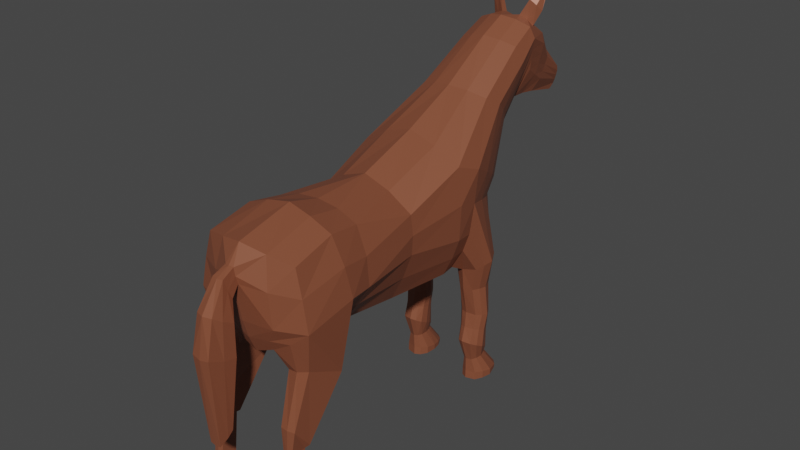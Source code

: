 # Source: Horse.blend  (saved by Blender 3.6.11; exported with 4.5.12 LTS)
import bpy
from mathutils import Matrix  # noqa: F401  (used for matrix-valued properties, if any)

bpy.ops.wm.read_factory_settings(use_empty=True)
scene = bpy.context.scene
scene.name = 'Scene'

# ---- materials (node trees are filled in below, after node groups)
mat_horse = bpy.data.materials.new('Horse')

# ---- material node trees
mat_horse.use_nodes = True; mat_horse.node_tree.nodes.clear()
_N = mat_horse.node_tree.nodes; _L = mat_horse.node_tree.links
n0 = _N.new('ShaderNodeBsdfPrincipled'); n0.name = 'Principled BSDF'; n0.location = (10, 300)
n0.distribution = 'GGX'
n0.subsurface_method = 'RANDOM_WALK_SKIN'
n0.inputs[0].default_value = (0.2664, 0.08517, 0.0439, 1.0)
n0.inputs[1].default_value = 0.2
n0.inputs[2].default_value = 0.4474
n0.inputs[3].default_value = 1.45
n0.inputs[27].default_value = (0.0, 0.0, 0.0, 1.0)
n0.inputs[28].default_value = 1.0
n1 = _N.new('ShaderNodeOutputMaterial'); n1.name = 'Material Output'; n1.location = (300, 300)
_L.new(n0.outputs[0], n1.inputs[0])
n1.is_active_output = True

# ---- world
world_world = bpy.data.worlds.new('World'); scene.world = world_world
world_world.use_nodes = True; world_world.node_tree.nodes.clear()
_N = world_world.node_tree.nodes; _L = world_world.node_tree.links
n0 = _N.new('ShaderNodeOutputWorld'); n0.name = 'World Output'; n0.location = (300, 300)
n1 = _N.new('ShaderNodeBackground'); n1.name = 'Background'; n1.location = (10, 300)
n1.inputs[0].default_value = (0.05088, 0.05088, 0.05088, 1.0)
_L.new(n1.outputs[0], n0.inputs[0])
n0.is_active_output = True
world_world.color = (0.05088, 0.05088, 0.05088)
world_world.use_sun_shadow = False
world_world.sun_shadow_jitter_overblur = 0.0

# ---- meshes
me_horse = bpy.data.meshes.new('Horse')
me_horse.from_pydata([(-0.2562, -0.256, 1.403), (-0.4078, -0.2584, 2.305), (-0.3393, 0.9362, 1.321), (-0.5, 0.9007, 2.404), (0.2562, -0.256, 1.403), (0.4078, -0.2584, 2.305), (0.0, -0.5581, 2.482), (0.1958, -0.498, 1.451), (-0.2253, 0.3667, 1.296), (-0.4631, 0.3279, 2.177), (0.2253, 0.3667, 1.296), (0.4631, 0.3279, 2.177), (-0.1586, 1.53, 1.372), (-0.2704, 1.749, 1.967), (0.0, -0.5014, 1.348), (0.5778, -0.4984, 1.821), (-0.3353, 1.494, 2.795), (0.3353, 1.494, 2.795), (-0.1813, 2.003, 2.411), (0.1813, 2.003, 2.411), (0.5, 0.9007, 2.404), (0.3393, 0.9362, 1.321), (0.2704, 1.749, 1.967), (0.1586, 1.53, 1.372), (-0.526, -0.2546, 1.793), (-0.5118, 0.9197, 1.717), (0.5118, 0.9197, 1.717), (0.526, -0.2546, 1.793), (0.4581, 0.3466, 1.8), (-0.4581, 0.3466, 1.8), (-0.2076, 1.651, 1.656), (0.2076, 1.651, 1.656), (-0.4381, -0.5675, 2.351), (-0.5778, -0.4984, 1.821), (0.0, 0.9362, 1.204), (0.0, 0.8767, 2.624), (0.0, -0.2586, 1.297), (0.0, -0.2496, 2.397), (0.0, 0.302, 2.418), (0.0, 0.3667, 1.203), (0.0, 1.545, 1.346), (0.0, 1.796, 1.933), (0.0, 1.398, 2.87), (0.0, 2.048, 2.379), (0.0, 1.697, 1.608), (0.0006997, -1.2, 2.207), (-0.1958, -0.498, 1.451), (0.4386, -0.5676, 2.351), (0.0, -1.108, 1.689), (0.4562, -0.9717, 2.252), (0.0, -0.9922, 1.364), (-0.5778, -0.9876, 1.729), (0.5778, -0.9876, 1.729), (-0.4553, -0.9711, 2.252), (-0.1958, -0.9894, 1.449), (0.1958, -0.9894, 1.449), (-0.2816, -0.9244, 1.276), (-0.2847, -0.5968, 1.095), (-0.5316, -0.6008, 1.196), (-0.4999, -0.9257, 1.343), (-0.332, -1.087, 0.8436), (-0.3119, -0.9385, 0.6163), (-0.4737, -0.9259, 0.6464), (-0.4729, -1.082, 0.846), (-0.3489, -1.092, 0.6092), (-0.3443, -0.947, 0.6006), (-0.4408, -0.9489, 0.6139), (-0.4404, -1.093, 0.6151), (-0.3659, -1.124, 0.1814), (-0.3613, -0.9789, 0.1713), (-0.4578, -0.9807, 0.1804), (-0.4574, -1.125, 0.1843), (-0.3408, -1.113, -0.0001886), (-0.3327, -0.8994, -8.106e-06), (-0.5003, -0.9033, 0.0004082), (-0.4996, -1.114, -0.0001886), (-0.09531, 2.303, 3.302), (0.2631, 2.227, 3.239), (0.0, 2.507, 2.521), (0.2329, 2.306, 2.815), (-0.2059, 2.358, 3.204), (-0.2329, 2.306, 2.815), (-0.1519, 2.193, 2.571), (0.0, 2.233, 2.545), (0.1519, 2.193, 2.571), (-0.2809, 1.987, 3.119), (0.0, 1.893, 3.193), (0.2809, 1.987, 3.119), (-0.06876, 2.924, 2.421), (-0.06201, 2.995, 2.459), (0.0, 3.028, 2.67), (0.1147, 2.966, 2.653), (0.0, 3.005, 2.442), (0.06201, 2.995, 2.459), (-0.1147, 2.966, 2.653), (0.0, 2.935, 2.402), (0.06876, 2.924, 2.421), (-0.1342, 2.506, 2.533), (-0.1693, 2.585, 2.64), (-0.1241, 2.737, 2.876), (0.1241, 2.737, 2.876), (0.0, 2.74, 2.95), (0.1342, 2.506, 2.533), (0.1693, 2.585, 2.64), (0.0, 2.371, 2.545), (-0.2025, 2.446, 2.727), (-0.08823, 2.366, 3.286), (0.2025, 2.446, 2.727), (-0.1356, 2.35, 2.557), (-0.176, 2.409, 3.203), (0.2066, 2.522, 3.106), (0.1356, 2.35, 2.557), (-0.2631, 2.227, 3.239), (0.0, 2.147, 3.319), (0.0, 2.472, 3.204), (-0.2066, 2.522, 3.106), (-0.2602, 2.411, 3.343), (-0.1681, 2.342, 3.445), (-0.2432, 2.468, 3.549), (-0.2678, 2.479, 3.526), (-0.4719, 1.355, 2.199), (-0.2491, 1.281, 1.245), (0.2491, 1.281, 1.245), (0.4719, 1.355, 2.199), (-0.3258, 1.773, 2.608), (0.3258, 1.773, 2.608), (0.4018, 1.302, 1.673), (0.0, 1.252, 1.243), (-0.278, 2.27, 3.025), (0.2787, 2.274, 3.026), (0.286, 2.093, 2.83), (-0.286, 2.093, 2.83), (-0.09591, 2.987, 2.555), (0.09591, 2.987, 2.555), (0.0, 3.036, 2.554), (0.1634, 2.666, 2.758), (-0.1634, 2.666, 2.758), (-0.2253, 2.494, 2.914), (0.2278, 2.494, 2.914), (-0.5005, -0.2527, 2.057), (0.5436, -0.5418, 2.098), (-0.5383, 0.9065, 2.061), (0.5383, 0.9065, 2.061), (0.5005, -0.2527, 2.057), (0.4783, 0.3357, 1.988), (-0.4783, 0.3357, 1.988), (-0.2396, 1.7, 1.81), (0.2396, 1.7, 1.81), (-0.5377, -0.5402, 2.097), (0.0, 1.745, 1.769), (0.5275, -0.985, 2.009), (-0.5204, -0.9799, 2.008), (0.4439, 1.33, 1.935), (-0.4439, 1.33, 1.935), (-0.4356, 0.9282, 1.512), (0.4356, 0.9282, 1.512), (0.4012, -0.2552, 1.591), (0.3562, 0.3544, 1.54), (-0.3562, 0.3544, 1.54), (-0.1864, 1.573, 1.495), (0.1864, 1.573, 1.495), (-0.4012, -0.2552, 1.591), (-0.4078, -0.4907, 1.614), (0.3986, -0.4967, 1.625), (0.0, 1.623, 1.475), (0.0, -1.06, 1.52), (-0.3949, -1.004, 1.579), (0.3921, -0.9929, 1.583), (-0.4122, -0.579, 1.137), (-0.3919, -0.9476, 1.306), (-0.3945, -0.9158, 0.6152), (-0.4028, -1.096, 0.8461), (-0.3933, -0.9401, 0.6029), (-0.3946, -1.101, 0.6118), (-0.4094, -0.9689, 0.1793), (-0.4116, -1.133, 0.1835), (-0.4168, -0.8903, -0.00661), (-0.4201, -1.123, -0.00933), (0.34, 1.28, 1.483), (-0.2344, 1.556, 1.302), (-0.3082, 1.096, 1.313), (0.5371, 1.138, 2.318), (0.3749, 1.644, 2.714), (0.3015, 2.258, 3.136), (0.3324, 2.039, 2.975), (0.1101, 2.98, 2.604), (0.1593, 2.708, 2.818), (0.2378, 2.519, 3.011), (-0.5371, 1.138, 2.318), (0.3082, 1.096, 1.313), (-0.3749, 1.644, 2.714), (0.4757, 1.115, 1.691), (-0.4757, 1.115, 1.691), (0.0, 1.095, 1.217), (-0.3007, 2.253, 3.135), (-0.3324, 2.039, 2.975), (-0.1101, 2.98, 2.604), (0.0, 3.042, 2.613), (-0.1592, 2.708, 2.818), (-0.2338, 2.518, 3.01), (-0.5141, 1.123, 1.996), (0.5141, 1.123, 1.996), (-0.4048, 1.123, 1.499), (0.4048, 1.123, 1.499), (-0.3845, 1.558, 2.081), (0.1792, 1.41, 1.25), (-0.2624, 1.892, 2.507), (0.314, 1.481, 1.66), (-0.3157, 1.587, 1.331), (0.0, 1.406, 1.296), (-0.2562, 2.288, 2.92), (-0.2262, 2.145, 2.698), (-0.08047, 2.992, 2.507), (0.0, 3.024, 2.497), (-0.1673, 2.626, 2.699), (-0.2152, 2.47, 2.821), (-0.1792, 1.41, 1.25), (0.3845, 1.558, 2.081), (0.2624, 1.892, 2.507), (0.2566, 2.29, 2.92), (0.2262, 2.145, 2.698), (0.08047, 2.992, 2.507), (0.1673, 2.626, 2.699), (0.2165, 2.47, 2.821), (0.3538, 1.521, 1.869), (-0.3538, 1.521, 1.869), (0.2633, 1.445, 1.486), (-0.3953, 1.565, 1.34), (-0.1837, 1.507, 1.273), (-0.1602, 1.441, 1.248), (-0.1728, 1.348, 1.227), (-0.5006, 1.325, 1.297), (-0.5329, 1.397, 1.325), (-0.4718, 1.511, 1.341), (-0.2336, 1.289, 1.214), (-0.3108, 1.254, 1.224), (-0.45, 1.269, 1.261), (-0.4474, 1.433, 1.012), (-0.4096, 1.529, 1.007), (-0.36, 1.574, 1.005), (-0.3084, 1.588, 1.007), (-0.2556, 1.553, 1.007), (-0.2215, 1.499, 1.008), (-0.3026, 1.286, 1.008), (-0.2499, 1.309, 1.005), (-0.2135, 1.358, 1.01), (-0.2056, 1.436, 1.009), (-0.3904, 1.306, 1.011), (-0.4281, 1.363, 1.014), (-0.4639, 1.456, 0.716), (-0.4225, 1.531, 0.7067), (-0.3684, 1.566, 0.702), (-0.3122, 1.576, 0.7001), (-0.2545, 1.549, 0.7027), (-0.2173, 1.507, 0.7071), (-0.3057, 1.34, 0.7277), (-0.248, 1.357, 0.725), (-0.2085, 1.397, 0.72), (-0.1999, 1.458, 0.7128), (-0.4017, 1.356, 0.7269), (-0.4428, 1.401, 0.7222), (-0.4068, 1.457, 0.2281), (-0.3833, 1.532, 0.2321), (-0.3526, 1.567, 0.2336), (-0.3207, 1.578, 0.2336), (-0.288, 1.55, 0.2313), (-0.2669, 1.509, 0.2284), (-0.317, 1.342, 0.2194), (-0.2843, 1.359, 0.2198), (-0.2619, 1.398, 0.2217), (-0.257, 1.459, 0.2252), (-0.3715, 1.357, 0.2214), (-0.3948, 1.402, 0.2245), (-0.235, 1.48, 0.3332), (-0.2683, 1.546, 0.2929), (-0.4488, 1.416, 0.3728), (-0.4305, 1.349, 0.4068), (-0.2198, 1.416, 0.3682), (-0.3115, 1.275, 0.4419), (-0.2615, 1.296, 0.4305), (-0.3949, 1.295, 0.4337), (-0.412, 1.517, 0.3137), (-0.2272, 1.343, 0.4058), (-0.3175, 1.586, 0.2729), (-0.3647, 1.571, 0.2809), (-0.4653, 1.54, 0.05559), (-0.4258, 1.665, 0.03664), (-0.3741, 1.724, 0.02731), (-0.3205, 1.741, 0.02398), (-0.2654, 1.695, 0.03014), (-0.2299, 1.626, 0.03992), (-0.3143, 1.347, 0.08204), (-0.2593, 1.377, 0.077), (-0.2215, 1.442, 0.06692), (-0.2133, 1.542, 0.05197), (-0.406, 1.374, 0.07933), (-0.4452, 1.448, 0.06889), (-0.4655, 1.537, 4.506e-05), (-0.426, 1.662, 4.506e-05), (-0.3744, 1.721, 4.506e-05), (-0.3207, 1.739, 4.506e-05), (-0.2656, 1.692, 4.506e-05), (-0.2301, 1.623, 4.506e-05), (-0.3145, 1.345, 4.506e-05), (-0.2595, 1.374, 4.506e-05), (-0.2217, 1.439, 4.506e-05), (-0.2135, 1.54, 4.506e-05), (-0.4062, 1.371, 4.506e-05), (-0.4454, 1.445, 4.506e-05), (-0.2657, 1.54, 0.5007), (-0.4286, 1.38, 0.5627), (-0.2596, 1.335, 0.575), (-0.3929, 1.334, 0.5774), (-0.2253, 1.375, 0.5612), (-0.3634, 1.56, 0.4947), (-0.2329, 1.49, 0.5215), (-0.4468, 1.436, 0.544), (-0.2178, 1.437, 0.5403), (-0.3096, 1.317, 0.5815), (-0.4105, 1.518, 0.5122), (-0.3154, 1.571, 0.4902), (-0.1755, 0.9363, 1.246), (0.2632, 0.8767, 2.543), (0.1324, -0.2594, 1.339), (-0.2077, -0.2491, 2.373), (0.2463, 0.3104, 2.329), (-0.1167, 0.3658, 1.24), (-0.07891, 1.535, 1.36), (0.1378, 1.784, 1.945), (0.1734, 1.438, 2.848), (0.09314, 2.032, 2.39), (0.2268, -0.5703, 2.436), (-0.2268, -0.5704, 2.436), (-0.09954, -0.5013, 1.397), (0.1015, -0.5008, 1.393), (0.1062, 1.681, 1.628), (0.1755, 0.9363, 1.246), (-0.2632, 0.8767, 2.543), (-0.1324, -0.2593, 1.339), (0.2076, -0.249, 2.373), (-0.2463, 0.3104, 2.329), (0.1167, 0.3658, 1.24), (0.08013, 1.541, 1.356), (-0.1378, 1.784, 1.945), (-0.1734, 1.438, 2.848), (-0.09314, 2.032, 2.39), (-0.1044, 1.676, 1.631), (0.04485, -1.194, 2.202), (-0.0578, -1.174, 2.058), (0.06021, -1.173, 2.056), (-0.04274, -1.194, 2.202), (-0.09873, -0.9907, 1.404), (0.09994, -0.9939, 1.401), (0.1356, 2.187, 3.291), (-0.1364, 2.186, 3.293), (0.1462, 1.933, 3.169), (-0.1462, 1.933, 3.169), (-0.07795, 2.217, 2.552), (0.07795, 2.217, 2.552), (0.06063, 3.002, 2.665), (0.03186, 3.002, 2.449), (-0.06063, 3.002, 2.665), (-0.03186, 3.002, 2.449), (-0.03527, 2.93, 2.409), (0.03527, 2.93, 2.409), (-0.06442, 2.743, 2.917), (0.06768, 2.506, 2.521), (-0.06768, 2.506, 2.521), (0.06439, 2.743, 2.917), (0.1054, 2.502, 3.162), (-0.06838, 2.361, 2.545), (0.06838, 2.361, 2.545), (-0.1058, 2.504, 3.164), (-0.1572, 2.333, 3.262), (-0.132, 2.394, 3.247), (-0.2285, 2.363, 3.398), (-0.2565, 2.474, 3.539), (-0.05103, 3.017, 2.554), (0.05103, 3.017, 2.554), (0.1244, 1.268, 1.234), (-0.1237, 1.273, 1.259), (0.2831, -1.099, 2.028), (-0.05279, -1.19, 2.128), (-0.1218, 1.731, 1.787), (0.1221, 1.732, 1.786), (0.1993, -1.036, 1.545), (-0.1985, -1.036, 1.549), (-0.09281, 1.597, 1.485), (0.09534, 1.605, 1.481), (-0.1579, 1.095, 1.252), (0.1586, 1.096, 1.25), (0.05898, 3.018, 2.609), (-0.05898, 3.018, 2.609), (-0.04221, 3.013, 2.501), (0.04221, 3.013, 2.501), (0.08866, 1.411, 1.27), (-0.09373, 1.403, 1.289), (0.2313, -1.039, 2.306), (0.0, -1.087, 2.357), (0.2973, -1.074, 1.694), (0.002095, -1.178, 2.052), (-0.2973, -1.078, 1.704), (-0.2309, -1.039, 2.307), (-0.2793, -1.096, 2.028), (0.05606, -1.192, 2.128), (0.00163, -1.25, 1.964), (0.0, -1.321, 2.15), (0.06642, -1.285, 2.051), (-0.06418, -1.283, 2.052), (0.05431, -1.312, 2.15), (0.06988, -1.244, 1.97), (-0.06875, -1.246, 1.972), (-0.05343, -1.312, 2.15), (0.0008386, -1.284, 1.781), (-0.001772, -1.489, 1.906), (0.1046, -1.389, 1.849), (-0.1045, -1.387, 1.852), (0.07773, -1.465, 1.905), (0.1101, -1.282, 1.798), (-0.1118, -1.286, 1.798), (-0.07977, -1.465, 1.904), (-0.0004011, -1.283, 1.48), (-0.002933, -1.549, 1.558), (0.1002, -1.404, 1.51), (-0.1026, -1.403, 1.514), (0.08138, -1.538, 1.571), (0.1056, -1.284, 1.497), (-0.1097, -1.288, 1.495), (-0.08588, -1.538, 1.571), (-0.006454, -1.401, 0.7737), (-0.004192, -1.338, 0.835), (-0.005643, -1.472, 0.7301), (0.05346, -1.398, 0.7846), (-0.06275, -1.398, 0.7868), (0.04268, -1.472, 0.7411), (0.05654, -1.344, 0.841), (-0.06682, -1.345, 0.8384), (-0.05319, -1.472, 0.7408)], [], [(145, 9, 3, 141), (225, 204, 13, 146), (144, 11, 5, 143), (323, 4, 7, 334), (341, 10, 4, 323), (340, 9, 1, 324), (337, 3, 9, 340), (336, 21, 10, 341), (142, 20, 11, 144), (139, 1, 9, 145), (384, 328, 22, 147), (161, 0, 46, 162), (396, 216, 12, 327), (188, 3, 16, 190), (97, 98, 89, 88), (343, 13, 18, 345), (322, 20, 17, 329), (217, 22, 19, 218), (140, 47, 49, 150), (224, 207, 31, 147), (338, 36, 14, 333), (162, 46, 57, 168), (333, 14, 50, 351), (324, 1, 32, 332), (148, 33, 51, 151), (388, 335, 31, 160), (161, 24, 29, 158), (155, 26, 28, 157), (139, 24, 33, 148), (157, 28, 27, 156), (146, 30, 208, 227), (158, 29, 25, 154), (339, 37, 6, 331), (387, 346, 44, 164), (337, 35, 42, 344), (328, 41, 43, 330), (368, 100, 91, 359), (395, 209, 40, 342), (383, 343, 41, 149), (321, 34, 39, 326), (322, 35, 38, 325), (325, 38, 37, 339), (326, 39, 36, 338), (143, 5, 47, 140), (203, 155, 21, 189), (156, 27, 15, 163), (386, 401, 51, 166), (385, 399, 48, 165), (403, 402, 53, 151), (400, 349, 410, 405), (331, 6, 398, 397), (163, 15, 52, 167), (334, 7, 55, 352), (332, 32, 53, 402), (168, 57, 61, 170), (51, 33, 58, 59), (46, 54, 56, 57), (166, 51, 59, 169), (170, 61, 65, 172), (57, 56, 60, 61), (169, 59, 63, 171), (59, 58, 62, 63), (172, 65, 69, 174), (61, 60, 64, 65), (171, 63, 67, 173), (63, 62, 66, 67), (175, 71, 75, 177), (65, 64, 68, 69), (173, 67, 71, 175), (67, 66, 70, 71), (176, 73, 72, 177), (71, 70, 74, 75), (174, 69, 73, 176), (69, 68, 72, 73), (367, 97, 88, 363), (198, 99, 94, 196), (195, 85, 112, 194), (356, 86, 113, 354), (355, 87, 77, 353), (220, 84, 79, 219), (218, 19, 84, 220), (329, 17, 87, 355), (344, 42, 86, 356), (190, 16, 85, 195), (345, 18, 82, 357), (330, 43, 83, 358), (364, 95, 92, 360), (363, 88, 89, 362), (394, 221, 93, 360), (393, 213, 92, 362), (103, 102, 96, 93), (222, 103, 93, 221), (366, 78, 95, 364), (365, 101, 90, 361), (372, 114, 101, 365), (371, 104, 78, 366), (223, 107, 103, 222), (107, 111, 102, 103), (199, 115, 99, 198), (370, 108, 97, 367), (369, 110, 100, 368), (108, 105, 98, 97), (82, 81, 105, 108), (353, 77, 110, 369), (357, 82, 108, 370), (194, 112, 115, 199), (79, 84, 111, 107), (219, 79, 107, 223), (358, 83, 104, 371), (374, 109, 119, 376), (373, 80, 112, 354), (106, 76, 113, 114), (80, 109, 115, 112), (374, 106, 114, 372), (375, 117, 118, 376), (76, 106, 118, 117), (109, 80, 116, 119), (373, 76, 117, 375), (183, 129, 138, 187), (210, 128, 137, 215), (215, 137, 136, 214), (187, 138, 135, 186), (186, 135, 133, 185), (392, 197, 134, 377), (391, 185, 133, 378), (206, 124, 131, 211), (182, 125, 130, 184), (184, 130, 129, 183), (211, 131, 128, 210), (214, 136, 132, 212), (226, 178, 122, 205), (390, 193, 127, 379), (201, 191, 126, 152), (181, 123, 125, 182), (204, 120, 124, 206), (389, 180, 121, 380), (200, 188, 120, 153), (181, 201, 152, 123), (45, 350, 412, 406), (401, 403, 151, 51), (27, 143, 140, 15), (346, 383, 149, 44), (1, 139, 148, 32), (32, 148, 151, 53), (217, 224, 147, 22), (15, 140, 150, 52), (335, 384, 147, 31), (24, 139, 145, 29), (26, 142, 144, 28), (28, 144, 143, 27), (159, 12, 228, 179), (29, 145, 141, 25), (231, 232, 237, 248), (207, 126, 178, 226), (70, 174, 176, 74), (74, 176, 177, 75), (64, 173, 175, 68), (68, 175, 177, 72), (60, 171, 173, 64), (66, 172, 174, 70), (56, 169, 171, 60), (62, 170, 172, 66), (54, 166, 169, 56), (58, 168, 170, 62), (7, 163, 167, 55), (352, 385, 165, 50), (351, 386, 166, 54), (4, 156, 163, 7), (191, 26, 155, 203), (327, 387, 164, 40), (8, 158, 154, 2), (225, 146, 227, 233), (10, 157, 156, 4), (21, 155, 157, 10), (0, 161, 158, 8), (342, 388, 160, 23), (33, 162, 168, 58), (24, 161, 162, 33), (126, 191, 203, 178), (2, 154, 202, 180), (20, 142, 201, 181), (25, 141, 200, 192), (141, 3, 188, 200), (321, 2, 180, 389), (20, 181, 182, 17), (142, 26, 191, 201), (154, 25, 192, 202), (336, 34, 193, 390), (87, 184, 183, 77), (17, 182, 184, 87), (359, 91, 185, 391), (361, 90, 197, 392), (100, 186, 185, 91), (110, 187, 186, 100), (77, 183, 187, 110), (128, 194, 199, 137), (137, 199, 198, 136), (124, 190, 195, 131), (131, 195, 194, 128), (136, 198, 196, 132), (178, 203, 189, 122), (120, 188, 190, 124), (202, 192, 236, 235), (31, 207, 226, 160), (123, 152, 224, 217), (13, 204, 206, 18), (160, 226, 205, 23), (98, 214, 212, 89), (82, 211, 210, 81), (18, 206, 211, 82), (105, 215, 214, 98), (81, 210, 215, 105), (129, 219, 223, 138), (138, 223, 222, 135), (135, 222, 221, 133), (377, 134, 213, 393), (378, 133, 221, 394), (125, 218, 220, 130), (130, 220, 219, 129), (379, 127, 209, 395), (152, 126, 207, 224), (123, 217, 218, 125), (380, 121, 216, 396), (153, 120, 204, 225), (12, 216, 229, 228), (30, 159, 179, 208), (216, 121, 230, 229), (180, 202, 235, 234), (200, 153, 232, 231), (192, 200, 231, 236), (153, 225, 233, 232), (121, 180, 234, 230), (241, 242, 254, 253), (232, 233, 238, 237), (179, 228, 242, 241), (228, 229, 246, 242), (235, 236, 247, 243), (236, 231, 248, 247), (230, 234, 244, 245), (229, 230, 245, 246), (208, 179, 241, 240), (233, 227, 239, 238), (234, 235, 243, 244), (227, 208, 240, 239), (274, 273, 266, 265), (248, 237, 249, 260), (242, 246, 258, 254), (244, 243, 255, 256), (247, 248, 260, 259), (237, 238, 250, 249), (243, 247, 259, 255), (245, 244, 256, 257), (246, 245, 257, 258), (239, 240, 252, 251), (238, 239, 251, 250), (240, 241, 253, 252), (264, 265, 289, 288), (276, 275, 261, 272), (273, 277, 270, 266), (279, 278, 267, 268), (280, 276, 272, 271), (275, 281, 262, 261), (278, 280, 271, 267), (282, 279, 268, 269), (277, 282, 269, 270), (284, 283, 264, 263), (281, 284, 263, 262), (283, 274, 265, 264), (320, 309, 274, 283), (319, 314, 284, 281), (314, 320, 283, 284), (317, 313, 282, 277), (313, 311, 279, 282), (318, 312, 280, 278), (316, 319, 281, 275), (312, 310, 276, 280), (311, 318, 278, 279), (315, 317, 277, 273), (310, 316, 275, 276), (309, 315, 273, 274), (286, 287, 299, 298), (265, 266, 290, 289), (272, 261, 285, 296), (266, 270, 294, 290), (268, 267, 291, 292), (271, 272, 296, 295), (261, 262, 286, 285), (267, 271, 295, 291), (269, 268, 292, 293), (270, 269, 293, 294), (263, 264, 288, 287), (262, 263, 287, 286), (300, 301, 302, 306, 305, 304, 303, 307, 308, 297, 298, 299), (288, 289, 301, 300), (289, 290, 302, 301), (296, 285, 297, 308), (290, 294, 306, 302), (292, 291, 303, 304), (295, 296, 308, 307), (285, 286, 298, 297), (291, 295, 307, 303), (293, 292, 304, 305), (294, 293, 305, 306), (287, 288, 300, 299), (253, 254, 315, 309), (260, 249, 316, 310), (254, 258, 317, 315), (256, 255, 318, 311), (259, 260, 310, 312), (249, 250, 319, 316), (255, 259, 312, 318), (257, 256, 311, 313), (258, 257, 313, 317), (251, 252, 320, 314), (250, 251, 314, 319), (252, 253, 309, 320), (127, 380, 396, 209), (122, 379, 395, 205), (134, 378, 394, 213), (132, 377, 393, 212), (94, 361, 392, 196), (90, 359, 391, 197), (21, 336, 390, 189), (34, 321, 389, 193), (40, 164, 388, 342), (12, 159, 387, 327), (50, 165, 386, 351), (55, 167, 385, 352), (44, 149, 384, 335), (30, 146, 383, 346), (349, 404, 407, 410), (52, 150, 381, 399), (193, 389, 380, 127), (189, 390, 379, 122), (197, 391, 378, 134), (196, 392, 377, 132), (80, 373, 375, 116), (116, 375, 376, 119), (109, 374, 372, 115), (76, 373, 354, 113), (106, 374, 376, 118), (84, 358, 371, 111), (83, 357, 370, 104), (113, 353, 369, 114), (114, 369, 368, 101), (104, 370, 367, 78), (111, 371, 366, 102), (115, 372, 365, 99), (99, 365, 361, 94), (102, 366, 364, 96), (212, 393, 362, 89), (213, 394, 360, 92), (95, 363, 362, 92), (96, 364, 360, 93), (19, 330, 358, 84), (43, 345, 357, 83), (16, 344, 356, 85), (42, 329, 355, 86), (86, 355, 353, 113), (85, 356, 354, 112), (78, 367, 363, 95), (6, 332, 402, 398), (14, 334, 352, 50), (47, 331, 397, 49), (150, 49, 397, 381), (350, 382, 408, 412), (167, 52, 399, 385), (165, 48, 401, 386), (8, 326, 338, 0), (11, 325, 339, 5), (20, 322, 325, 11), (2, 321, 326, 8), (146, 13, 343, 383), (205, 395, 342, 23), (101, 368, 359, 90), (22, 328, 330, 19), (3, 337, 344, 16), (159, 30, 346, 387), (5, 339, 331, 47), (164, 44, 335, 388), (37, 324, 332, 6), (46, 333, 351, 54), (0, 338, 333, 46), (35, 322, 329, 42), (41, 343, 345, 43), (209, 396, 327, 40), (149, 41, 328, 384), (34, 336, 341, 39), (35, 337, 340, 38), (38, 340, 324, 37), (39, 341, 323, 36), (36, 323, 334, 14), (45, 347, 397, 398), (349, 400, 48, 399), (400, 348, 401, 48), (350, 45, 398, 402), (348, 382, 403, 401), (404, 349, 399, 381), (347, 404, 381, 397), (382, 350, 402, 403), (406, 412, 420, 414), (410, 407, 415, 418), (412, 408, 416, 420), (409, 406, 414, 417), (404, 347, 409, 407), (382, 348, 411, 408), (348, 400, 405, 411), (347, 45, 406, 409), (417, 414, 422, 425), (419, 413, 421, 427), (416, 419, 427, 424), (415, 417, 425, 423), (405, 410, 418, 413), (407, 409, 417, 415), (408, 411, 419, 416), (411, 405, 413, 419), (427, 421, 430, 436), (424, 427, 436, 433), (423, 425, 434, 432), (421, 426, 435, 430), (420, 416, 424, 428), (418, 415, 423, 426), (414, 420, 428, 422), (413, 418, 426, 421), (432, 434, 431, 429), (435, 432, 429, 430), (430, 429, 433, 436), (429, 431, 437, 433), (425, 422, 431, 434), (428, 424, 433, 437), (426, 423, 432, 435), (422, 428, 437, 431)])
_uv = me_horse.uv_layers.new(name='UVMap')
_uv.uv.foreach_set('vector', [0.5625, 0.125, 0.625, 0.125, 0.625, 0.25, 0.5625, 0.25, 0.5625, 0.25, 0.625, 0.25, 0.625, 0.25, 0.5625, 0.25, 0.5625, 0.625, 0.625, 0.625, 0.625, 0.75, 0.5625, 0.75, 0.3125, 0.75, 0.375, 0.75, 0.375, 0.75, 0.3125, 0.75, 0.3125, 0.625, 0.375, 0.625, 0.375, 0.75, 0.3125, 0.75, 0.8125, 0.625, 0.875, 0.625, 0.875, 0.75, 0.8125, 0.75, 0.8125, 0.5, 0.875, 0.5, 0.875, 0.625, 0.8125, 0.625, 0.3125, 0.5, 0.375, 0.5, 0.375, 0.625, 0.3125, 0.625, 0.5625, 0.5, 0.625, 0.5, 0.625, 0.625, 0.5625, 0.625, 0.5625, 0.0, 0.625, 0.0, 0.625, 0.125, 0.5625, 0.125, 0.5625, 0.4375, 0.625, 0.4375, 0.625, 0.5, 0.5625, 0.5, 0.4375, 0.0, 0.375, 0.0, 0.375, 0.0, 0.4375, 0.0, 0.1875, 0.5, 0.125, 0.5, 0.125, 0.5, 0.1875, 0.5, 0.625, 0.25, 0.625, 0.25, 0.625, 0.25, 0.625, 0.25, 0.625, 0.2118, 0.625, 0.25, 0.625, 0.25, 0.625, 0.25, 0.625, 0.3125, 0.625, 0.25, 0.625, 0.25, 0.625, 0.3125, 0.6875, 0.5, 0.625, 0.5, 0.625, 0.5, 0.6875, 0.5, 0.625, 0.5, 0.625, 0.5, 0.625, 0.5, 0.625, 0.5, 0.5625, 0.75, 0.625, 0.75, 0.625, 0.75, 0.5625, 0.75, 0.5625, 0.5, 0.5, 0.5, 0.5, 0.5, 0.5625, 0.5, 0.1875, 0.75, 0.25, 0.75, 0.25, 0.75, 0.1875, 0.75, 0.4375, 0.0, 0.375, 0.0, 0.375, 0.0, 0.4375, 0.0, 0.1875, 0.75, 0.25, 0.75, 0.25, 0.75, 0.1875, 0.75, 0.8125, 0.75, 0.875, 0.75, 0.875, 0.75, 0.8125, 0.75, 0.5625, 0.0, 0.5, 0.0, 0.5, 0.0, 0.5625, 0.0, 0.4375, 0.4375, 0.5, 0.4375, 0.5, 0.5, 0.4375, 0.5, 0.4375, 0.0, 0.5, 0.0, 0.5, 0.125, 0.4375, 0.125, 0.4375, 0.5, 0.5, 0.5, 0.5, 0.625, 0.4375, 0.625, 0.5625, 0.0, 0.5, 0.0, 0.5, 0.0, 0.5625, 0.0, 0.4375, 0.625, 0.5, 0.625, 0.5, 0.75, 0.4375, 0.75, 0.5625, 0.25, 0.5, 0.25, 0.5, 0.25, 0.5625, 0.25, 0.4375, 0.125, 0.5, 0.125, 0.5, 0.25, 0.4375, 0.25, 0.6875, 0.75, 0.75, 0.75, 0.75, 0.75, 0.6875, 0.75, 0.4375, 0.3125, 0.5, 0.3125, 0.5, 0.375, 0.4375, 0.375, 0.8125, 0.5, 0.75, 0.5, 0.75, 0.5, 0.8125, 0.5, 0.625, 0.4375, 0.625, 0.375, 0.625, 0.375, 0.625, 0.4375, 0.6689, 0.5, 0.5879, 0.5, 0.625, 0.5, 0.6875, 0.5, 0.3125, 0.5, 0.25, 0.5, 0.25, 0.5, 0.3125, 0.5, 0.5625, 0.3125, 0.625, 0.3125, 0.625, 0.375, 0.5625, 0.375, 0.1875, 0.5, 0.25, 0.5, 0.25, 0.625, 0.1875, 0.625, 0.6875, 0.5, 0.75, 0.5, 0.75, 0.625, 0.6875, 0.625, 0.6875, 0.625, 0.75, 0.625, 0.75, 0.75, 0.6875, 0.75, 0.1875, 0.625, 0.25, 0.625, 0.25, 0.75, 0.1875, 0.75, 0.5625, 0.75, 0.625, 0.75, 0.625, 0.75, 0.5625, 0.75, 0.4375, 0.5, 0.4375, 0.5, 0.375, 0.5, 0.375, 0.5, 0.4375, 0.75, 0.5, 0.75, 0.5, 0.75, 0.4375, 0.75, 0.4375, 0.9375, 0.5, 0.9375, 0.5, 1.0, 0.4375, 1.0, 0.4375, 0.8125, 0.5, 0.8125, 0.5, 0.875, 0.4375, 0.875, 0.5625, 0.9375, 0.625, 0.9375, 0.625, 1.0, 0.5625, 1.0, 0.533, 0.8744, 0.5334, 0.8486, 0.5334, 0.8486, 0.533, 0.8744, 0.6875, 0.75, 0.75, 0.75, 0.75, 0.75, 0.6875, 0.75, 0.4375, 0.75, 0.5, 0.75, 0.5, 0.75, 0.4375, 0.75, 0.3125, 0.75, 0.375, 0.75, 0.375, 0.75, 0.3125, 0.75, 0.8125, 0.75, 0.875, 0.75, 0.875, 0.75, 0.8125, 0.75, 0.4375, 0.0, 0.375, 0.0, 0.375, 0.0, 0.4375, 0.0, 0.5, 0.0, 0.5, 0.0, 0.5, 0.0, 0.5, 0.0, 0.125, 0.75, 0.125, 0.75, 0.125, 0.75, 0.125, 0.75, 0.4375, 1.0, 0.5, 1.0, 0.5, 1.0, 0.4375, 1.0, 0.4375, 0.0, 0.375, 0.0, 0.375, 0.0, 0.4375, 0.0, 0.125, 0.75, 0.125, 0.75, 0.125, 0.75, 0.125, 0.75, 0.4375, 1.0, 0.5, 1.0, 0.5, 1.0, 0.4375, 1.0, 0.5, 0.0, 0.5, 0.0, 0.5, 0.0, 0.5, 0.0, 0.4375, 0.0, 0.375, 0.0, 0.375, 0.0, 0.4375, 0.0, 0.125, 0.75, 0.125, 0.75, 0.125, 0.75, 0.125, 0.75, 0.4375, 1.0, 0.5, 1.0, 0.5, 1.0, 0.4375, 1.0, 0.5, 0.0, 0.5, 0.0, 0.5, 0.0, 0.5, 0.0, 0.4375, 1.0, 0.5, 1.0, 0.5, 1.0, 0.4375, 1.0, 0.125, 0.75, 0.125, 0.75, 0.125, 0.75, 0.125, 0.75, 0.4375, 1.0, 0.5, 1.0, 0.5, 1.0, 0.4375, 1.0, 0.5, 0.0, 0.5, 0.0, 0.5, 0.0, 0.5, 0.0, 0.4375, 0.0, 0.375, 0.0, 0.125, 0.75, 0.3125, 0.875, 0.5, 0.0, 0.5, 0.0, 0.5, 0.0, 0.5, 0.0, 0.4375, 0.0, 0.375, 0.0, 0.375, 0.0, 0.4375, 0.0, 0.125, 0.75, 0.125, 0.75, 0.125, 0.75, 0.125, 0.75, 0.625, 0.2934, 0.625, 0.2118, 0.625, 0.25, 0.625, 0.3125, 0.625, 0.25, 0.625, 0.25, 0.625, 0.25, 0.625, 0.25, 0.625, 0.25, 0.625, 0.25, 0.625, 0.25, 0.625, 0.25, 0.8125, 0.5, 0.75, 0.5, 0.75, 0.5, 0.8125, 0.5, 0.6875, 0.5, 0.625, 0.5, 0.625, 0.5, 0.6875, 0.5, 0.625, 0.5, 0.625, 0.5, 0.625, 0.5, 0.625, 0.5, 0.625, 0.5, 0.625, 0.5, 0.625, 0.5, 0.625, 0.5, 0.6875, 0.5, 0.625, 0.5, 0.625, 0.5, 0.6875, 0.5, 0.8125, 0.5, 0.75, 0.5, 0.75, 0.5, 0.8125, 0.5, 0.625, 0.25, 0.625, 0.25, 0.625, 0.25, 0.625, 0.25, 0.625, 0.3125, 0.625, 0.25, 0.625, 0.25, 0.625, 0.3125, 0.625, 0.4375, 0.625, 0.375, 0.625, 0.375, 0.625, 0.4375, 0.625, 0.4375, 0.625, 0.375, 0.625, 0.375, 0.625, 0.4375, 0.625, 0.3125, 0.625, 0.25, 0.625, 0.25, 0.625, 0.3125, 0.6875, 0.5, 0.625, 0.5, 0.625, 0.5, 0.6875, 0.5, 0.8125, 0.5, 0.75, 0.5, 0.75, 0.5, 0.8125, 0.5, 0.625, 0.5, 0.625, 0.5382, 0.625, 0.5, 0.625, 0.5, 0.6157, 0.5, 0.625, 0.5, 0.625, 0.5, 0.625, 0.5, 0.625, 0.4566, 0.625, 0.375, 0.625, 0.375, 0.625, 0.4375, 0.8311, 0.5, 0.75, 0.5, 0.75, 0.5, 0.8125, 0.5, 0.8218, 0.5, 0.75, 0.5, 0.75, 0.5, 0.8311, 0.5, 0.625, 0.4471, 0.625, 0.375, 0.625, 0.375, 0.625, 0.4566, 0.6204, 0.5, 0.625, 0.5, 0.625, 0.5, 0.6157, 0.5, 0.625, 0.5, 0.625, 0.5191, 0.625, 0.5382, 0.625, 0.5, 0.625, 0.25, 0.625, 0.25, 0.625, 0.25, 0.625, 0.25, 0.625, 0.3029, 0.625, 0.2309, 0.625, 0.2118, 0.625, 0.2934, 0.6782, 0.5, 0.6064, 0.5, 0.5879, 0.5, 0.6689, 0.5, 0.625, 0.2309, 0.625, 0.25, 0.625, 0.25, 0.625, 0.2118, 0.625, 0.25, 0.625, 0.25, 0.625, 0.25, 0.625, 0.2309, 0.6875, 0.5, 0.625, 0.5, 0.6064, 0.5, 0.6782, 0.5, 0.625, 0.3125, 0.625, 0.25, 0.625, 0.2309, 0.625, 0.3029, 0.625, 0.25, 0.625, 0.25, 0.625, 0.25, 0.625, 0.25, 0.625, 0.5, 0.625, 0.5, 0.625, 0.5191, 0.625, 0.5, 0.625, 0.5, 0.625, 0.5, 0.625, 0.5, 0.6204, 0.5, 0.625, 0.4375, 0.625, 0.375, 0.625, 0.375, 0.625, 0.4471, 0.8192, 0.5, 0.84, 0.5, 0.8079, 0.5, 0.8031, 0.5, 0.8145, 0.5, 0.8364, 0.5, 0.875, 0.5, 0.8125, 0.5, 0.7984, 0.5, 0.7927, 0.5, 0.75, 0.5, 0.75, 0.5, 0.8364, 0.5, 0.84, 0.5, 0.8936, 0.5, 0.875, 0.5, 0.8192, 0.5, 0.7984, 0.5, 0.75, 0.5, 0.8218, 0.5, 0.8104, 0.5, 0.7927, 0.5, 0.7984, 0.5, 0.8031, 0.5, 0.7927, 0.5, 0.7984, 0.5, 0.7984, 0.5, 0.7927, 0.5, 0.84, 0.5, 0.8364, 0.5, 0.828, 0.5, 0.8079, 0.5, 0.8145, 0.5, 0.7927, 0.5, 0.7927, 0.5, 0.8104, 0.5, 0.625, 0.5, 0.625, 0.5, 0.6157, 0.5, 0.6111, 0.5, 0.625, 0.25, 0.625, 0.25, 0.625, 0.25, 0.625, 0.25, 0.625, 0.25, 0.625, 0.25, 0.625, 0.25, 0.625, 0.25, 0.6111, 0.5, 0.6157, 0.5, 0.6064, 0.5, 0.5972, 0.5, 0.5972, 0.5, 0.6064, 0.5, 0.625, 0.5, 0.625, 0.5, 0.8125, 0.5, 0.75, 0.5, 0.75, 0.5, 0.8125, 0.5, 0.6875, 0.5, 0.625, 0.5, 0.625, 0.5, 0.6875, 0.5, 0.625, 0.25, 0.625, 0.25, 0.625, 0.25, 0.625, 0.25, 0.625, 0.5, 0.625, 0.5, 0.625, 0.5, 0.625, 0.5, 0.625, 0.5, 0.625, 0.5, 0.625, 0.5, 0.625, 0.5, 0.625, 0.25, 0.625, 0.25, 0.625, 0.25, 0.625, 0.25, 0.625, 0.25, 0.625, 0.25, 0.625, 0.25, 0.625, 0.25, 0.4375, 0.5, 0.4375, 0.5, 0.375, 0.5, 0.375, 0.5, 0.3125, 0.5, 0.25, 0.5, 0.25, 0.5, 0.3125, 0.5, 0.5625, 0.5, 0.5, 0.5, 0.5, 0.5, 0.5625, 0.5, 0.625, 0.5, 0.625, 0.5, 0.625, 0.5, 0.625, 0.5, 0.625, 0.25, 0.625, 0.25, 0.625, 0.25, 0.625, 0.25, 0.1875, 0.5, 0.125, 0.5, 0.125, 0.5, 0.1875, 0.5, 0.5625, 0.25, 0.625, 0.25, 0.625, 0.25, 0.5625, 0.25, 0.625, 0.5, 0.5625, 0.5, 0.5625, 0.5, 0.625, 0.5, 0.5919, 0.8749, 0.591, 0.8974, 0.591, 0.8974, 0.5919, 0.8749, 0.5, 0.9375, 0.5625, 0.9375, 0.5625, 1.0, 0.5, 1.0, 0.5, 0.75, 0.5625, 0.75, 0.5625, 0.75, 0.5, 0.75, 0.5, 0.3125, 0.5625, 0.3125, 0.5625, 0.375, 0.5, 0.375, 0.625, 0.0, 0.5625, 0.0, 0.5625, 0.0, 0.625, 0.0, 0.625, 0.0, 0.5625, 0.0, 0.5625, 0.0, 0.625, 0.0, 0.625, 0.5, 0.5625, 0.5, 0.5625, 0.5, 0.625, 0.5, 0.5, 0.75, 0.5625, 0.75, 0.5625, 0.75, 0.5, 0.75, 0.5, 0.4375, 0.5625, 0.4375, 0.5625, 0.5, 0.5, 0.5, 0.5, 0.0, 0.5625, 0.0, 0.5625, 0.125, 0.5, 0.125, 0.5, 0.5, 0.5625, 0.5, 0.5625, 0.625, 0.5, 0.625, 0.5, 0.625, 0.5625, 0.625, 0.5625, 0.75, 0.5, 0.75, 0.4375, 0.25, 0.375, 0.25, 0.375, 0.25, 0.4375, 0.25, 0.5, 0.125, 0.5625, 0.125, 0.5625, 0.25, 0.5, 0.25, 0.5625, 0.25, 0.5625, 0.25, 0.5625, 0.25, 0.5625, 0.25, 0.5, 0.5, 0.5, 0.5, 0.4375, 0.5, 0.4375, 0.5, 0.5, 0.0, 0.4375, 0.0, 0.4375, 0.0, 0.5, 0.0, 0.5, 0.0, 0.4375, 0.0, 0.3125, 0.875, 0.5, 1.0, 0.375, 1.0, 0.4375, 1.0, 0.4375, 1.0, 0.375, 1.0, 0.375, 1.0, 0.4375, 1.0, 0.4375, 1.0, 0.375, 1.0, 0.375, 1.0, 0.4375, 1.0, 0.4375, 1.0, 0.375, 1.0, 0.5, 0.0, 0.4375, 0.0, 0.4375, 0.0, 0.5, 0.0, 0.375, 1.0, 0.4375, 1.0, 0.4375, 1.0, 0.375, 1.0, 0.5, 0.0, 0.4375, 0.0, 0.4375, 0.0, 0.5, 0.0, 0.375, 1.0, 0.4375, 1.0, 0.4375, 1.0, 0.375, 1.0, 0.5, 0.0, 0.4375, 0.0, 0.4375, 0.0, 0.5, 0.0, 0.375, 0.75, 0.4375, 0.75, 0.4375, 0.75, 0.375, 0.75, 0.375, 0.8125, 0.4375, 0.8125, 0.4375, 0.875, 0.375, 0.875, 0.375, 0.9375, 0.4375, 0.9375, 0.4375, 1.0, 0.375, 1.0, 0.375, 0.75, 0.4375, 0.75, 0.4375, 0.75, 0.375, 0.75, 0.5, 0.5, 0.5, 0.5, 0.4375, 0.5, 0.4375, 0.5, 0.375, 0.3125, 0.4375, 0.3125, 0.4375, 0.375, 0.375, 0.375, 0.375, 0.125, 0.4375, 0.125, 0.4375, 0.25, 0.375, 0.25, 0.5625, 0.25, 0.5625, 0.25, 0.5625, 0.25, 0.5625, 0.25, 0.375, 0.625, 0.4375, 0.625, 0.4375, 0.75, 0.375, 0.75, 0.375, 0.5, 0.4375, 0.5, 0.4375, 0.625, 0.375, 0.625, 0.375, 0.0, 0.4375, 0.0, 0.4375, 0.125, 0.375, 0.125, 0.375, 0.4375, 0.4375, 0.4375, 0.4375, 0.5, 0.375, 0.5, 0.5, 0.0, 0.4375, 0.0, 0.4375, 0.0, 0.5, 0.0, 0.5, 0.0, 0.4375, 0.0, 0.4375, 0.0, 0.5, 0.0, 0.5, 0.5, 0.5, 0.5, 0.4375, 0.5, 0.4375, 0.5, 0.375, 0.25, 0.4375, 0.25, 0.4375, 0.25, 0.375, 0.25, 0.625, 0.5, 0.5625, 0.5, 0.5625, 0.5, 0.625, 0.5, 0.5, 0.25, 0.5625, 0.25, 0.5625, 0.25, 0.5, 0.25, 0.5625, 0.25, 0.625, 0.25, 0.625, 0.25, 0.5625, 0.25, 0.1875, 0.5, 0.125, 0.5, 0.125, 0.5, 0.1875, 0.5, 0.625, 0.5, 0.625, 0.5, 0.625, 0.5, 0.625, 0.5, 0.5625, 0.5, 0.5, 0.5, 0.5, 0.5, 0.5625, 0.5, 0.4375, 0.25, 0.5, 0.25, 0.5, 0.25, 0.4375, 0.25, 0.3125, 0.5, 0.25, 0.5, 0.25, 0.5, 0.3125, 0.5, 0.625, 0.5, 0.625, 0.5, 0.625, 0.5, 0.625, 0.5, 0.625, 0.5, 0.625, 0.5, 0.625, 0.5, 0.625, 0.5, 0.6875, 0.5, 0.625, 0.5, 0.625, 0.5, 0.6875, 0.5, 0.8125, 0.5, 0.75, 0.5, 0.75, 0.5, 0.8125, 0.5, 0.5879, 0.5, 0.5972, 0.5, 0.625, 0.5, 0.625, 0.5, 0.6064, 0.5, 0.6111, 0.5, 0.5972, 0.5, 0.5879, 0.5, 0.625, 0.5, 0.625, 0.5, 0.6111, 0.5, 0.6064, 0.5, 0.625, 0.25, 0.625, 0.25, 0.625, 0.25, 0.625, 0.25, 0.625, 0.25, 0.625, 0.25, 0.625, 0.25, 0.625, 0.25, 0.625, 0.25, 0.625, 0.25, 0.625, 0.25, 0.625, 0.25, 0.625, 0.25, 0.625, 0.25, 0.625, 0.25, 0.625, 0.25, 0.625, 0.25, 0.625, 0.25, 0.625, 0.25, 0.625, 0.25, 0.4375, 0.5, 0.4375, 0.5, 0.375, 0.5, 0.375, 0.5, 0.625, 0.25, 0.625, 0.25, 0.625, 0.25, 0.625, 0.25, 0.4375, 0.25, 0.5, 0.25, 0.5, 0.25, 0.4375, 0.25, 0.5, 0.5, 0.5, 0.5, 0.4375, 0.5, 0.4375, 0.5, 0.625, 0.5, 0.5625, 0.5, 0.5625, 0.5, 0.625, 0.5, 0.625, 0.25, 0.625, 0.25, 0.625, 0.25, 0.625, 0.25, 0.4375, 0.5, 0.4375, 0.5, 0.375, 0.5, 0.375, 0.5, 0.625, 0.25, 0.625, 0.25, 0.625, 0.25, 0.625, 0.25, 0.625, 0.25, 0.625, 0.25, 0.625, 0.25, 0.625, 0.25, 0.625, 0.25, 0.625, 0.25, 0.625, 0.25, 0.625, 0.25, 0.625, 0.25, 0.625, 0.25, 0.625, 0.25, 0.625, 0.25, 0.625, 0.25, 0.625, 0.25, 0.625, 0.25, 0.625, 0.25, 0.625, 0.5, 0.625, 0.5, 0.6204, 0.5, 0.6157, 0.5, 0.6157, 0.5, 0.6204, 0.5, 0.6157, 0.5, 0.6064, 0.5, 0.6064, 0.5, 0.6157, 0.5, 0.625, 0.5, 0.625, 0.5, 0.8125, 0.5, 0.75, 0.5, 0.75, 0.5, 0.8125, 0.5, 0.6875, 0.5, 0.625, 0.5, 0.625, 0.5, 0.6875, 0.5, 0.625, 0.5, 0.625, 0.5, 0.625, 0.5, 0.625, 0.5, 0.625, 0.5, 0.625, 0.5, 0.625, 0.5, 0.625, 0.5, 0.3125, 0.5, 0.25, 0.5, 0.25, 0.5, 0.3125, 0.5, 0.5625, 0.5, 0.5, 0.5, 0.5, 0.5, 0.5625, 0.5, 0.625, 0.5, 0.625, 0.5, 0.625, 0.5, 0.625, 0.5, 0.1875, 0.5, 0.125, 0.5, 0.125, 0.5, 0.1875, 0.5, 0.5625, 0.25, 0.625, 0.25, 0.625, 0.25, 0.5625, 0.25, 0.125, 0.5, 0.125, 0.5, 0.125, 0.5, 0.125, 0.5, 0.5, 0.25, 0.4375, 0.25, 0.4375, 0.25, 0.5, 0.25, 0.125, 0.5, 0.125, 0.5, 0.125, 0.5, 0.125, 0.5, 0.375, 0.25, 0.4375, 0.25, 0.4375, 0.25, 0.375, 0.25, 0.5625, 0.25, 0.5625, 0.25, 0.5625, 0.25, 0.5625, 0.25, 0.5, 0.25, 0.5625, 0.25, 0.5625, 0.25, 0.5, 0.25, 0.5625, 0.25, 0.5625, 0.25, 0.5625, 0.25, 0.5625, 0.25, 0.125, 0.5, 0.125, 0.5, 0.125, 0.5, 0.125, 0.5, 0.4375, 0.25, 0.375, 0.25, 0.375, 0.25, 0.4375, 0.25, 0.5625, 0.25, 0.5625, 0.25, 0.5625, 0.25, 0.5625, 0.25, 0.4375, 0.25, 0.375, 0.25, 0.375, 0.25, 0.4375, 0.25, 0.125, 0.5, 0.125, 0.5, 0.125, 0.5, 0.125, 0.5, 0.4375, 0.25, 0.5, 0.25, 0.5, 0.25, 0.4375, 0.25, 0.5, 0.25, 0.5625, 0.25, 0.5625, 0.25, 0.5, 0.25, 0.125, 0.5, 0.125, 0.5, 0.125, 0.5, 0.125, 0.5, 0.125, 0.5, 0.125, 0.5, 0.125, 0.5, 0.125, 0.5, 0.5, 0.25, 0.4375, 0.25, 0.4375, 0.25, 0.5, 0.25, 0.5625, 0.25, 0.5625, 0.25, 0.5625, 0.25, 0.5625, 0.25, 0.375, 0.25, 0.4375, 0.25, 0.4375, 0.25, 0.375, 0.25, 0.5625, 0.25, 0.5, 0.25, 0.5, 0.25, 0.5625, 0.25, 0.4375, 0.25, 0.375, 0.25, 0.375, 0.25, 0.4375, 0.25, 0.5625, 0.25, 0.5625, 0.25, 0.5625, 0.25, 0.5625, 0.25, 0.125, 0.5, 0.125, 0.5, 0.125, 0.5, 0.125, 0.5, 0.375, 0.25, 0.4375, 0.25, 0.4375, 0.25, 0.375, 0.25, 0.5, 0.25, 0.5625, 0.25, 0.5625, 0.25, 0.5, 0.25, 0.5625, 0.25, 0.5625, 0.25, 0.5625, 0.25, 0.5625, 0.25, 0.4375, 0.25, 0.5, 0.25, 0.5, 0.25, 0.4375, 0.25, 0.125, 0.5, 0.125, 0.5, 0.125, 0.5, 0.125, 0.5, 0.125, 0.5, 0.125, 0.5, 0.125, 0.5, 0.125, 0.5, 0.5625, 0.25, 0.5, 0.25, 0.5, 0.25, 0.5625, 0.25, 0.5625, 0.25, 0.5625, 0.25, 0.5625, 0.25, 0.5625, 0.25, 0.5, 0.25, 0.4375, 0.25, 0.4375, 0.25, 0.5, 0.25, 0.5, 0.25, 0.4375, 0.25, 0.4375, 0.25, 0.5, 0.25, 0.5625, 0.25, 0.5625, 0.25, 0.5625, 0.25, 0.5625, 0.25, 0.125, 0.5, 0.125, 0.5, 0.125, 0.5, 0.125, 0.5, 0.375, 0.25, 0.4375, 0.25, 0.4375, 0.25, 0.375, 0.25, 0.5, 0.25, 0.5625, 0.25, 0.5625, 0.25, 0.5, 0.25, 0.5625, 0.25, 0.5625, 0.25, 0.5625, 0.25, 0.5625, 0.25, 0.4375, 0.25, 0.5, 0.25, 0.5, 0.25, 0.4375, 0.25, 0.125, 0.5, 0.125, 0.5, 0.125, 0.5, 0.125, 0.5, 0.125, 0.5, 0.125, 0.5, 0.125, 0.5, 0.125, 0.5, 0.5625, 0.25, 0.5, 0.25, 0.5, 0.25, 0.5625, 0.25, 0.5625, 0.25, 0.5625, 0.25, 0.5625, 0.25, 0.5625, 0.25, 0.5, 0.25, 0.4375, 0.25, 0.4375, 0.25, 0.5, 0.25, 0.4957, 0.25, 0.4341, 0.25, 0.4375, 0.25, 0.5, 0.25, 0.5625, 0.25, 0.5625, 0.25, 0.5625, 0.25, 0.5625, 0.25, 0.5625, 0.25, 0.4957, 0.25, 0.5, 0.25, 0.5625, 0.25, 0.125, 0.5, 0.125, 0.5, 0.125, 0.5, 0.125, 0.5, 0.125, 0.5, 0.125, 0.5, 0.125, 0.5, 0.125, 0.5, 0.4397, 0.25, 0.504, 0.25, 0.5, 0.25, 0.4375, 0.25, 0.5625, 0.25, 0.5625, 0.25, 0.5625, 0.25, 0.5625, 0.25, 0.504, 0.25, 0.5625, 0.25, 0.5625, 0.25, 0.5, 0.25, 0.3765, 0.25, 0.4397, 0.25, 0.4375, 0.25, 0.375, 0.25, 0.125, 0.5, 0.125, 0.5, 0.125, 0.5, 0.125, 0.5, 0.5625, 0.25, 0.5625, 0.25, 0.5625, 0.25, 0.5625, 0.25, 0.4341, 0.25, 0.3756, 0.25, 0.375, 0.25, 0.4375, 0.25, 0.5625, 0.25, 0.5625, 0.25, 0.5625, 0.25, 0.5625, 0.25, 0.4375, 0.25, 0.375, 0.25, 0.375, 0.25, 0.4375, 0.25, 0.5625, 0.25, 0.5625, 0.25, 0.5625, 0.25, 0.5625, 0.25, 0.125, 0.5, 0.125, 0.5, 0.125, 0.5, 0.125, 0.5, 0.375, 0.25, 0.4375, 0.25, 0.4375, 0.25, 0.375, 0.25, 0.5, 0.25, 0.5625, 0.25, 0.5625, 0.25, 0.5, 0.25, 0.5625, 0.25, 0.5625, 0.25, 0.5625, 0.25, 0.5625, 0.25, 0.4375, 0.25, 0.5, 0.25, 0.5, 0.25, 0.4375, 0.25, 0.125, 0.5, 0.125, 0.5, 0.125, 0.5, 0.125, 0.5, 0.125, 0.5, 0.125, 0.5, 0.125, 0.5, 0.125, 0.5, 0.5625, 0.25, 0.5, 0.25, 0.5, 0.25, 0.5625, 0.25, 0.5625, 0.25, 0.5625, 0.25, 0.5625, 0.25, 0.5625, 0.25, 0.5, 0.25, 0.4375, 0.25, 0.375, 0.25, 0.375, 0.25, 0.375, 0.25, 0.375, 0.25, 0.4375, 0.25, 0.5, 0.25, 0.5625, 0.25, 0.5625, 0.25, 0.5625, 0.25, 0.5625, 0.25, 0.5, 0.25, 0.4375, 0.25, 0.4375, 0.25, 0.5, 0.25, 0.4375, 0.25, 0.375, 0.25, 0.375, 0.25, 0.4375, 0.25, 0.5625, 0.25, 0.5625, 0.25, 0.5625, 0.25, 0.5625, 0.25, 0.125, 0.5, 0.125, 0.5, 0.125, 0.5, 0.125, 0.5, 0.375, 0.25, 0.4375, 0.25, 0.4375, 0.25, 0.375, 0.25, 0.5, 0.25, 0.5625, 0.25, 0.5625, 0.25, 0.5, 0.25, 0.5625, 0.25, 0.5625, 0.25, 0.5625, 0.25, 0.5625, 0.25, 0.4375, 0.25, 0.5, 0.25, 0.5, 0.25, 0.4375, 0.25, 0.125, 0.5, 0.125, 0.5, 0.125, 0.5, 0.125, 0.5, 0.125, 0.5, 0.125, 0.5, 0.125, 0.5, 0.125, 0.5, 0.5625, 0.25, 0.5, 0.25, 0.5, 0.25, 0.5625, 0.25, 0.4375, 0.25, 0.375, 0.25, 0.3756, 0.25, 0.4341, 0.25, 0.5625, 0.25, 0.5625, 0.25, 0.5625, 0.25, 0.5625, 0.25, 0.125, 0.5, 0.125, 0.5, 0.125, 0.5, 0.125, 0.5, 0.375, 0.25, 0.4375, 0.25, 0.4397, 0.25, 0.3765, 0.25, 0.5, 0.25, 0.5625, 0.25, 0.5625, 0.25, 0.504, 0.25, 0.5625, 0.25, 0.5625, 0.25, 0.5625, 0.25, 0.5625, 0.25, 0.4375, 0.25, 0.5, 0.25, 0.504, 0.25, 0.4397, 0.25, 0.125, 0.5, 0.125, 0.5, 0.125, 0.5, 0.125, 0.5, 0.125, 0.5, 0.125, 0.5, 0.125, 0.5, 0.125, 0.5, 0.5625, 0.25, 0.5, 0.25, 0.4957, 0.25, 0.5625, 0.25, 0.5625, 0.25, 0.5625, 0.25, 0.5625, 0.25, 0.5625, 0.25, 0.5, 0.25, 0.4375, 0.25, 0.4341, 0.25, 0.4957, 0.25, 0.25, 0.5, 0.1875, 0.5, 0.1875, 0.5, 0.25, 0.5, 0.375, 0.5, 0.3125, 0.5, 0.3125, 0.5, 0.375, 0.5, 0.75, 0.5, 0.6875, 0.5, 0.6875, 0.5, 0.75, 0.5, 0.875, 0.5, 0.8125, 0.5, 0.8125, 0.5, 0.875, 0.5, 0.875, 0.5, 0.8125, 0.5, 0.8125, 0.5, 0.875, 0.5, 0.75, 0.5, 0.6875, 0.5, 0.6875, 0.5, 0.75, 0.5, 0.375, 0.5, 0.3125, 0.5, 0.3125, 0.5, 0.375, 0.5, 0.25, 0.5, 0.1875, 0.5, 0.1875, 0.5, 0.25, 0.5, 0.375, 0.375, 0.4375, 0.375, 0.4375, 0.4375, 0.375, 0.4375, 0.375, 0.25, 0.4375, 0.25, 0.4375, 0.3125, 0.375, 0.3125, 0.375, 0.875, 0.4375, 0.875, 0.4375, 0.9375, 0.375, 0.9375, 0.375, 0.75, 0.4375, 0.75, 0.4375, 0.8125, 0.375, 0.8125, 0.5, 0.375, 0.5625, 0.375, 0.5625, 0.4375, 0.5, 0.4375, 0.5, 0.25, 0.5625, 0.25, 0.5625, 0.3125, 0.5, 0.3125, 0.5334, 0.8486, 0.5595, 0.8495, 0.5595, 0.8495, 0.5334, 0.8486, 0.5, 0.75, 0.5625, 0.75, 0.5625, 0.8125, 0.5, 0.8125, 0.25, 0.5, 0.1875, 0.5, 0.1875, 0.5, 0.25, 0.5, 0.375, 0.5, 0.3125, 0.5, 0.3125, 0.5, 0.375, 0.5, 0.75, 0.5, 0.6875, 0.5, 0.6875, 0.5, 0.75, 0.5, 0.875, 0.5, 0.8125, 0.5, 0.8125, 0.5, 0.875, 0.5, 0.8364, 0.5, 0.8145, 0.5, 0.8104, 0.5, 0.828, 0.5, 0.828, 0.5, 0.8104, 0.5, 0.8031, 0.5, 0.8079, 0.5, 0.84, 0.5, 0.8192, 0.5, 0.8218, 0.5, 0.8936, 0.5, 0.7927, 0.5, 0.8145, 0.5, 0.8125, 0.5, 0.75, 0.5, 0.7984, 0.5, 0.8192, 0.5, 0.8031, 0.5, 0.7984, 0.5, 0.625, 0.5, 0.625, 0.4375, 0.625, 0.4471, 0.625, 0.5191, 0.625, 0.375, 0.625, 0.3125, 0.625, 0.3029, 0.625, 0.375, 0.75, 0.5, 0.6875, 0.5, 0.6782, 0.5, 0.75, 0.5, 0.75, 0.5, 0.6782, 0.5, 0.6689, 0.5, 0.75, 0.5, 0.625, 0.375, 0.625, 0.3029, 0.625, 0.2934, 0.625, 0.375, 0.625, 0.5191, 0.625, 0.4471, 0.625, 0.4566, 0.625, 0.5382, 0.8936, 0.5, 0.8218, 0.5, 0.8311, 0.5, 0.9121, 0.5, 0.9121, 0.5, 0.8311, 0.5, 0.8125, 0.5, 0.875, 0.5, 0.625, 0.5382, 0.625, 0.4566, 0.625, 0.4375, 0.625, 0.5, 0.875, 0.5, 0.8125, 0.5, 0.8125, 0.5, 0.875, 0.5, 0.75, 0.5, 0.6875, 0.5, 0.6875, 0.5, 0.75, 0.5, 0.625, 0.375, 0.625, 0.3125, 0.625, 0.3125, 0.625, 0.375, 0.625, 0.5, 0.625, 0.4375, 0.625, 0.4375, 0.625, 0.5, 0.625, 0.5, 0.625, 0.4375, 0.625, 0.4375, 0.625, 0.5, 0.625, 0.375, 0.625, 0.3125, 0.625, 0.3125, 0.625, 0.375, 0.875, 0.5, 0.8125, 0.5, 0.8125, 0.5, 0.875, 0.5, 0.75, 0.5, 0.6875, 0.5, 0.6875, 0.5, 0.75, 0.5, 0.75, 0.5, 0.6875, 0.5, 0.6875, 0.5, 0.75, 0.5, 0.875, 0.5, 0.8125, 0.5, 0.8125, 0.5, 0.875, 0.5, 0.625, 0.375, 0.625, 0.2934, 0.625, 0.3125, 0.625, 0.375, 0.75, 0.75, 0.8125, 0.75, 0.8125, 0.75, 0.75, 0.75, 0.25, 0.75, 0.3125, 0.75, 0.3125, 0.75, 0.25, 0.75, 0.625, 0.75, 0.6875, 0.75, 0.6875, 0.75, 0.625, 0.75, 0.5625, 0.75, 0.625, 0.75, 0.625, 0.8125, 0.5625, 0.8125, 0.591, 0.8974, 0.5595, 0.9001, 0.5595, 0.9001, 0.591, 0.8974, 0.4375, 0.75, 0.5, 0.75, 0.5, 0.8125, 0.4375, 0.8125, 0.4375, 0.875, 0.5, 0.875, 0.5, 0.9375, 0.4375, 0.9375, 0.125, 0.625, 0.1875, 0.625, 0.1875, 0.75, 0.125, 0.75, 0.625, 0.625, 0.6875, 0.625, 0.6875, 0.75, 0.625, 0.75, 0.625, 0.5, 0.6875, 0.5, 0.6875, 0.625, 0.625, 0.625, 0.125, 0.5, 0.1875, 0.5, 0.1875, 0.625, 0.125, 0.625, 0.5625, 0.25, 0.625, 0.25, 0.625, 0.3125, 0.5625, 0.3125, 0.375, 0.5, 0.3125, 0.5, 0.3125, 0.5, 0.375, 0.5, 0.75, 0.5, 0.6689, 0.5, 0.6875, 0.5, 0.75, 0.5, 0.625, 0.5, 0.625, 0.4375, 0.625, 0.4375, 0.625, 0.5, 0.875, 0.5, 0.8125, 0.5, 0.8125, 0.5, 0.875, 0.5, 0.4375, 0.25, 0.5, 0.25, 0.5, 0.3125, 0.4375, 0.3125, 0.625, 0.75, 0.6875, 0.75, 0.6875, 0.75, 0.625, 0.75, 0.4375, 0.375, 0.5, 0.375, 0.5, 0.4375, 0.4375, 0.4375, 0.75, 0.75, 0.8125, 0.75, 0.8125, 0.75, 0.75, 0.75, 0.125, 0.75, 0.1875, 0.75, 0.1875, 0.75, 0.125, 0.75, 0.125, 0.75, 0.1875, 0.75, 0.1875, 0.75, 0.125, 0.75, 0.75, 0.5, 0.6875, 0.5, 0.6875, 0.5, 0.75, 0.5, 0.625, 0.375, 0.625, 0.3125, 0.625, 0.3125, 0.625, 0.375, 0.25, 0.5, 0.1875, 0.5, 0.1875, 0.5, 0.25, 0.5, 0.5625, 0.375, 0.625, 0.375, 0.625, 0.4375, 0.5625, 0.4375, 0.25, 0.5, 0.3125, 0.5, 0.3125, 0.625, 0.25, 0.625, 0.75, 0.5, 0.8125, 0.5, 0.8125, 0.625, 0.75, 0.625, 0.75, 0.625, 0.8125, 0.625, 0.8125, 0.75, 0.75, 0.75, 0.25, 0.625, 0.3125, 0.625, 0.3125, 0.75, 0.25, 0.75, 0.25, 0.75, 0.3125, 0.75, 0.3125, 0.75, 0.25, 0.75, 0.5919, 0.8749, 0.591, 0.8524, 0.625, 0.8125, 0.625, 0.875, 0.5334, 0.8486, 0.533, 0.8744, 0.5, 0.875, 0.5, 0.8125, 0.533, 0.8744, 0.5339, 0.9011, 0.5, 0.9375, 0.5, 0.875, 0.591, 0.8974, 0.5919, 0.8749, 0.625, 0.875, 0.625, 0.9375, 0.5339, 0.9011, 0.5595, 0.9001, 0.5625, 0.9375, 0.5, 0.9375, 0.5595, 0.8495, 0.5334, 0.8486, 0.5, 0.8125, 0.5625, 0.8125, 0.591, 0.8524, 0.5595, 0.8495, 0.5625, 0.8125, 0.625, 0.8125, 0.5595, 0.9001, 0.591, 0.8974, 0.625, 0.9375, 0.5625, 0.9375, 0.5919, 0.8749, 0.591, 0.8974, 0.591, 0.8974, 0.5919, 0.8749, 0.5334, 0.8486, 0.5595, 0.8495, 0.5595, 0.8495, 0.5334, 0.8486, 0.591, 0.8974, 0.5595, 0.9001, 0.5595, 0.9001, 0.591, 0.8974, 0.591, 0.8524, 0.5919, 0.8749, 0.5919, 0.8749, 0.591, 0.8524, 0.5595, 0.8495, 0.591, 0.8524, 0.591, 0.8524, 0.5595, 0.8495, 0.5595, 0.9001, 0.5339, 0.9011, 0.5339, 0.9011, 0.5595, 0.9001, 0.5339, 0.9011, 0.533, 0.8744, 0.533, 0.8744, 0.5339, 0.9011, 0.591, 0.8524, 0.5919, 0.8749, 0.5919, 0.8749, 0.591, 0.8524, 0.591, 0.8524, 0.5919, 0.8749, 0.5919, 0.8749, 0.591, 0.8524, 0.5339, 0.9011, 0.533, 0.8744, 0.533, 0.8744, 0.5339, 0.9011, 0.5595, 0.9001, 0.5339, 0.9011, 0.5339, 0.9011, 0.5595, 0.9001, 0.5595, 0.8495, 0.591, 0.8524, 0.591, 0.8524, 0.5595, 0.8495, 0.533, 0.8744, 0.5334, 0.8486, 0.5334, 0.8486, 0.533, 0.8744, 0.5595, 0.8495, 0.591, 0.8524, 0.591, 0.8524, 0.5595, 0.8495, 0.5595, 0.9001, 0.5339, 0.9011, 0.5339, 0.9011, 0.5595, 0.9001, 0.5339, 0.9011, 0.533, 0.8744, 0.533, 0.8744, 0.5339, 0.9011, 0.5339, 0.9011, 0.533, 0.8744, 0.533, 0.8744, 0.5339, 0.9011, 0.5595, 0.9001, 0.5339, 0.9011, 0.5339, 0.9011, 0.5595, 0.9001, 0.5595, 0.8495, 0.591, 0.8524, 0.591, 0.8524, 0.5595, 0.8495, 0.533, 0.8744, 0.5334, 0.8486, 0.5334, 0.8486, 0.533, 0.8744, 0.591, 0.8974, 0.5595, 0.9001, 0.5595, 0.9001, 0.591, 0.8974, 0.5334, 0.8486, 0.5595, 0.8495, 0.5595, 0.8495, 0.5334, 0.8486, 0.5919, 0.8749, 0.591, 0.8974, 0.591, 0.8974, 0.5919, 0.8749, 0.533, 0.8744, 0.5334, 0.8486, 0.5334, 0.8486, 0.533, 0.8744, 0.5595, 0.8495, 0.591, 0.8524, 0.5919, 0.8749, 0.5625, 0.875, 0.5334, 0.8486, 0.5595, 0.8495, 0.5625, 0.875, 0.533, 0.8744, 0.533, 0.8744, 0.5625, 0.875, 0.5595, 0.9001, 0.5339, 0.9011, 0.5625, 0.875, 0.5919, 0.8749, 0.591, 0.8974, 0.5595, 0.9001, 0.591, 0.8524, 0.5919, 0.8749, 0.5919, 0.8749, 0.591, 0.8524, 0.591, 0.8974, 0.5595, 0.9001, 0.5595, 0.9001, 0.591, 0.8974, 0.5334, 0.8486, 0.5595, 0.8495, 0.5595, 0.8495, 0.5334, 0.8486, 0.5919, 0.8749, 0.591, 0.8974, 0.591, 0.8974, 0.5919, 0.8749])
me_horse.materials.append(mat_horse)
me_horse.use_mirror_x = True
me_horse.update()
arm_horse_armature = bpy.data.armatures.new('Horse Armature')  # bones are not reproduced

# ---- objects
ob_horse = bpy.data.objects.new('Horse', me_horse)
ob_horse_armature = bpy.data.objects.new('Horse Armature', arm_horse_armature)

# ---- transforms, parenting, visibility, modifiers, constraints
ob_horse.parent = ob_horse_armature
ob_horse.location = (0.0, 0.0, 0.0)
ob_horse.use_mesh_mirror_x = True
_vg = ob_horse.vertex_groups.new(name='Upper Body')
for _i, _w in zip([0, 1, 2, 3, 4, 5, 6, 7, 8, 9, 10, 11, 14, 15, 16, 17, 20, 21, 22, 23, 24, 25, 26, 27, 28, 29, 32, 33, 34, 35, 36, 37, 38, 39, 42, 46, 47, 120, 121, 122, 123, 126, 127, 139, 140, 141, 142, 143, 144, 145, 148, 152, 153, 154, 155, 156, 157, 158, 161, 162, 163, 178, 180, 181, 182, 188, 189, 190, 191, 192, 193, 200, 201, 202, 203, 204, 205, 209, 217, 224, 225, 235, 321, 322, 323, 324, 325, 326, 329, 331, 332, 333, 334, 336, 337, 338, 339, 340, 341, 344, 379, 380, 389, 390, 395, 396], [0.1369, 0.129, 0.517, 0.7814, 0.1389, 0.1289, 0.02225, 0.05135, 0.7452, 0.8385, 0.7454, 0.8444, 0.04753, 0.0521, 0.08885, 0.1038, 0.8023, 0.4238, 0.01259, 0.002564, 0.1289, 0.6312, 0.6504, 0.1322, 0.8424, 0.8414, 0.02943, 0.02804, 0.494, 0.7938, 0.1394, 0.1264, 0.8367, 0.6813, 0.1179, 0.01934, 0.03029, 0.193, 0.03469, 0.09082, 0.243, 0.06464, 0.1216, 0.1326, 0.04113, 0.7166, 0.7888, 0.1353, 0.8504, 0.8431, 0.03331, 0.1773, 0.1026, 0.5729, 0.559, 0.1332, 0.806, 0.8099, 0.1291, 0.02446, 0.05045, 0.05994, 0.2136, 0.6038, 0.05581, 0.5679, 0.2322, 0.03944, 0.3058, 0.2383, 0.268, 0.2945, 0.5742, 0.1961, 0.2322, 0.05954, 0.05045, 0.04217, 0.08471, 0.05297, 0.01683, 0.01599, 0.5019, 0.8117, 0.1376, 0.1304, 0.8408, 0.7178, 0.1058, 0.02276, 0.02308, 0.03531, 0.05009, 0.4742, 0.7988, 0.1363, 0.1304, 0.8402, 0.717, 0.1006, 0.1074, 0.08535, 0.2487, 0.253, 0.04903, 0.01975]): _vg.add([_i], _w, 'REPLACE')
_vg = ob_horse.vertex_groups.new(name='Lower Neck')
for _i, _w in zip([3, 13, 16, 17, 18, 19, 20, 22, 25, 30, 31, 35, 41, 42, 43, 44, 85, 86, 87, 120, 123, 124, 125, 130, 131, 141, 142, 146, 147, 149, 152, 153, 159, 160, 164, 181, 182, 184, 188, 190, 191, 192, 195, 200, 201, 204, 206, 207, 217, 218, 224, 225, 322, 328, 329, 330, 335, 337, 343, 344, 345, 346, 355, 356, 383, 384, 387, 388], [0.1032, 0.5212, 0.6912, 0.6635, 0.07381, 0.0776, 0.1271, 0.5253, 0.0008874, 0.1088, 0.1056, 0.1422, 0.5211, 0.7363, 0.06177, 0.1016, 0.05615, 0.08446, 0.05588, 0.5306, 0.4867, 0.2306, 0.244, 0.01864, 0.02342, 0.05754, 0.05757, 0.1892, 0.2446, 0.2311, 0.152, 0.1227, 0.04438, 0.02635, 0.04607, 0.2593, 0.5517, 0.05772, 0.2454, 0.5697, 0.007094, 0.02389, 0.05878, 0.09903, 0.1017, 0.5762, 0.1012, 0.02641, 0.5501, 0.1115, 0.1855, 0.1438, 0.1257, 0.5217, 0.7236, 0.06574, 0.1057, 0.1236, 0.5198, 0.7342, 0.06416, 0.1055, 0.07032, 0.07091, 0.2277, 0.2412, 0.04396, 0.0391]): _vg.add([_i], _w, 'REPLACE')
_vg = ob_horse.vertex_groups.new(name='Upper Neck')
for _i, _w in zip([13, 16, 17, 18, 19, 22, 30, 31, 41, 42, 43, 44, 77, 78, 79, 81, 82, 83, 84, 85, 86, 87, 97, 102, 103, 104, 105, 107, 108, 111, 112, 113, 120, 123, 124, 125, 128, 129, 130, 131, 137, 138, 146, 147, 149, 152, 181, 182, 183, 184, 187, 188, 190, 194, 195, 199, 204, 206, 210, 211, 215, 217, 218, 219, 220, 223, 224, 225, 328, 329, 330, 335, 343, 344, 345, 346, 353, 354, 355, 356, 357, 358, 366, 367, 370, 371, 383, 384], [0.1275, 0.1809, 0.2004, 0.852, 0.85, 0.1358, 0.003653, 0.005183, 0.1402, 0.118, 0.8586, 0.003074, 0.1067, 0.0698, 0.2245, 0.2289, 0.7388, 0.6818, 0.7403, 0.7205, 0.7322, 0.7211, 0.07291, 0.06922, 0.00459, 0.2575, 0.0828, 0.0905, 0.2932, 0.2849, 0.08864, 0.1282, 0.06543, 0.08477, 0.7017, 0.693, 0.1439, 0.1428, 0.781, 0.7681, 0.03196, 0.03399, 0.04184, 0.06402, 0.06131, 0.007121, 0.02382, 0.3505, 0.1188, 0.7409, 0.01218, 0.0244, 0.3378, 0.1107, 0.7307, 0.002941, 0.1008, 0.84, 0.1876, 0.7736, 0.05752, 0.1153, 0.8322, 0.1802, 0.7807, 0.05935, 0.03278, 0.006643, 0.1432, 0.1412, 0.8573, 0.00586, 0.1383, 0.1339, 0.8581, 0.004016, 0.1055, 0.09768, 0.7307, 0.7284, 0.7058, 0.7054, 0.07049, 0.0717, 0.2771, 0.2739, 0.05915, 0.06477]): _vg.add([_i], _w, 'REPLACE')
_vg = ob_horse.vertex_groups.new(name='Head')
for _i, _w in zip([18, 19, 43, 77, 78, 79, 80, 81, 82, 83, 84, 87, 88, 89, 90, 91, 92, 93, 94, 95, 96, 97, 98, 99, 100, 101, 102, 103, 104, 105, 107, 108, 109, 110, 111, 114, 115, 128, 129, 130, 131, 132, 133, 134, 135, 136, 137, 138, 183, 184, 185, 186, 187, 194, 195, 196, 197, 198, 199, 210, 211, 212, 213, 214, 215, 219, 220, 221, 222, 223, 330, 345, 357, 358, 359, 360, 361, 362, 363, 364, 365, 366, 367, 368, 369, 370, 371, 372, 377, 378, 391, 392, 393, 394], [0.02441, 0.01972, 0.0408, 0.06567, 0.9246, 0.6507, 0.07789, 0.614, 0.2407, 0.2915, 0.2202, 0.02056, 0.9931, 1.001, 0.9978, 0.9942, 0.9992, 0.9991, 0.9944, 0.9966, 0.9953, 0.9194, 0.9662, 0.9575, 0.962, 0.9144, 0.9241, 0.9677, 0.7282, 0.8716, 0.8806, 0.6875, 0.06727, 0.5809, 0.6939, 0.1604, 0.5372, 0.266, 0.2768, 0.1123, 0.09921, 0.9984, 0.9986, 0.999, 0.9813, 0.9763, 0.8197, 0.8166, 0.1423, 0.06411, 0.9975, 0.9749, 0.7222, 0.1117, 0.05146, 0.9971, 0.9985, 0.9698, 0.71, 0.5233, 0.1745, 0.9994, 0.9993, 0.975, 0.868, 0.5528, 0.1628, 0.9989, 0.9794, 0.881, 0.0335, 0.03595, 0.2693, 0.2625, 0.9963, 0.999, 0.9962, 0.9997, 0.9953, 0.9962, 0.9396, 0.9237, 0.9221, 0.94, 0.3004, 0.7074, 0.7094, 0.2559, 0.9989, 0.9989, 0.9981, 0.998, 0.9994, 0.9992]): _vg.add([_i], _w, 'REPLACE')
_vg = ob_horse.vertex_groups.new(name='Right Ear')
for _i, _w in zip([77, 79, 86, 87, 110, 113, 114, 129, 130, 138, 183, 184, 187, 219, 220, 223, 353, 354, 355, 356, 368, 369, 372], [0.7294, 0.108, 0.05033, 0.1416, 0.2523, 0.2256, 0.1649, 0.5459, 0.06001, 0.1057, 0.6833, 0.1125, 0.1719, 0.2436, 0.002514, 0.03555, 0.6377, 0.05134, 0.1049, 0.006287, 0.009905, 0.3842, 0.05821]): _vg.add([_i], _w, 'REPLACE')
_vg = ob_horse.vertex_groups.new(name='Left Ear')
for _i, _w in zip([76, 77, 80, 81, 85, 86, 87, 99, 101, 105, 106, 109, 110, 112, 113, 114, 115, 116, 117, 118, 119, 128, 131, 137, 138, 183, 187, 194, 195, 199, 210, 215, 353, 354, 355, 356, 365, 368, 369, 372, 373, 374, 375, 376], [0.968, 0.08858, 0.893, 0.1457, 0.1821, 0.1108, 0.02477, 0.01205, 0.05968, 0.03254, 0.9811, 0.918, 0.1409, 0.8977, 0.6328, 0.6647, 0.4322, 0.9827, 0.9957, 1.009, 1.011, 0.5763, 0.08726, 0.1329, 0.01671, 0.04129, 0.07285, 0.7608, 0.1453, 0.2523, 0.2776, 0.07003, 0.2226, 0.8404, 0.06694, 0.1519, 0.03922, 0.002294, 0.299, 0.6785, 0.9936, 0.9759, 0.9994, 1.01]): _vg.add([_i], _w, 'REPLACE')
_vg = ob_horse.vertex_groups.new(name='Right Shoulder')
for _i, _w in zip([2, 10, 12, 13, 20, 21, 22, 23, 26, 28, 30, 31, 34, 39, 40, 41, 44, 121, 122, 123, 126, 127, 142, 146, 147, 149, 152, 154, 155, 157, 159, 160, 164, 178, 179, 180, 181, 189, 191, 193, 201, 203, 205, 207, 209, 216, 217, 224, 226, 228, 229, 230, 234, 321, 326, 327, 328, 335, 336, 341, 342, 343, 346, 379, 380, 383, 384, 387, 388, 389, 390, 395, 396], [0.06257, 0.05827, 0.1401, 0.05915, 0.03397, 0.4547, 0.2515, 0.751, 0.2853, 0.01618, 0.1219, 0.7435, 0.2182, 0.02882, 0.5113, 0.1689, 0.5067, 0.04516, 0.774, 0.1723, 0.8947, 0.444, 0.1206, 0.0972, 0.5897, 0.4143, 0.6301, 0.002067, 0.3635, 0.04689, 0.134, 0.803, 0.5255, 0.9029, 0.03718, 0.05247, 0.08343, 0.6512, 0.6372, 0.3176, 0.2911, 0.7097, 0.7606, 0.913, 0.4949, 0.0812, 0.2296, 0.6963, 0.9199, 0.06032, 0.05923, 0.03583, 0.009312, 0.1237, 0.01267, 0.3095, 0.2214, 0.6518, 0.3351, 0.05003, 0.6549, 0.1045, 0.2696, 0.6531, 0.1998, 0.2043, 0.5274, 0.2906, 0.6889, 0.1507, 0.5286, 0.6622, 0.2532]): _vg.add([_i], _w, 'REPLACE')
_vg = ob_horse.vertex_groups.new(name='Right Arm')
_vg = ob_horse.vertex_groups.new(name='Right Forearm')
_vg = ob_horse.vertex_groups.new(name='Right Hand')
_vg = ob_horse.vertex_groups.new(name='Left Shoulder')
for _i, _w in zip([2, 3, 8, 12, 13, 21, 22, 23, 25, 29, 30, 31, 34, 40, 41, 44, 120, 121, 122, 127, 141, 145, 146, 147, 149, 153, 154, 158, 159, 160, 164, 179, 180, 188, 189, 192, 193, 200, 202, 204, 205, 208, 209, 216, 225, 226, 227, 228, 229, 230, 231, 232, 233, 234, 235, 236, 321, 326, 327, 328, 335, 336, 337, 342, 343, 346, 379, 380, 383, 384, 387, 388, 389, 390, 395, 396], [0.2091, 0.07435, 0.01535, 0.3219, 0.2438, 0.03526, 0.03332, 0.09994, 0.2277, 0.005641, 0.5374, 0.07802, 0.1318, 0.2189, 0.1319, 0.2622, 0.1898, 0.09403, 0.05843, 0.1889, 0.1857, 0.0007741, 0.6143, 0.06137, 0.2343, 0.6896, 0.2253, 0.01124, 0.4476, 0.08134, 0.2504, 0.1014, 0.3526, 0.1337, 0.04746, 0.5103, 0.2226, 0.6112, 0.4576, 0.2219, 0.08115, 0.07268, 0.1859, 0.09895, 0.6909, 0.0009008, 0.03719, 0.1083, 0.08493, 0.05939, 0.04475, 0.02533, 0.01546, 0.04661, 0.06027, 0.05514, 0.178, 0.005238, 0.3174, 0.07599, 0.147, 0.07885, 0.009245, 0.1485, 0.1966, 0.4544, 0.1053, 0.2848, 0.441, 0.1216, 0.4057, 0.1479, 0.3045, 0.1033, 0.1217, 0.2641]): _vg.add([_i], _w, 'REPLACE')
_vg = ob_horse.vertex_groups.new(name='Left Arm')
for _i, _w in zip([2, 12, 21, 23, 25, 30, 31, 34, 40, 44, 121, 122, 127, 146, 149, 153, 154, 159, 160, 164, 179, 180, 189, 192, 193, 202, 205, 208, 209, 216, 225, 227, 228, 229, 230, 231, 232, 233, 234, 235, 236, 237, 238, 239, 240, 241, 242, 243, 244, 245, 246, 247, 248, 249, 250, 251, 252, 253, 254, 255, 256, 257, 258, 259, 260, 321, 327, 335, 336, 342, 346, 379, 380, 383, 384, 387, 388, 389, 390, 395, 396], [0.1687, 0.5011, 0.02091, 0.09016, 0.07771, 0.1939, 0.01121, 0.1056, 0.217, 0.09161, 0.807, 0.06302, 0.2281, 0.02136, 0.0392, 0.05373, 0.1324, 0.3503, 0.05312, 0.1503, 0.8453, 0.3596, 0.03467, 0.1918, 0.1629, 0.3044, 0.09363, 0.8927, 0.256, 0.7952, 0.07703, 0.9362, 0.8175, 0.8365, 0.8744, 0.931, 0.9478, 0.9538, 0.8951, 0.8836, 0.9139, 0.9666, 0.9612, 0.9523, 0.9479, 0.9433, 0.9412, 0.9404, 0.9337, 0.9369, 0.9391, 0.9522, 0.9638, 0.03202, 0.01404, 0.01516, 0.02201, 0.03361, 0.04797, 0.06567, 0.06878, 0.06577, 0.05686, 0.0598, 0.04914, 0.1493, 0.3264, 0.05508, 0.06468, 0.1404, 0.1328, 0.1184, 0.4166, 0.05331, 0.005295, 0.2334, 0.09246, 0.2704, 0.08769, 0.1502, 0.4335]): _vg.add([_i], _w, 'REPLACE')
_vg = ob_horse.vertex_groups.new(name='Left Forearm')
for _i, _w in zip([237, 238, 239, 240, 241, 242, 243, 244, 245, 246, 247, 248, 249, 250, 251, 252, 253, 254, 255, 256, 257, 258, 259, 260, 267, 268, 269, 271, 273, 274, 275, 276, 277, 278, 279, 280, 281, 282, 283, 284, 309, 310, 311, 312, 313, 314, 315, 316, 317, 318, 319, 320], [0.01107, 0.02243, 0.03646, 0.04055, 0.04451, 0.04582, 0.04963, 0.0566, 0.0519, 0.04965, 0.03084, 0.0131, 0.9556, 0.9638, 0.9618, 0.9572, 0.9512, 0.9441, 0.9304, 0.9262, 0.9283, 0.9365, 0.9372, 0.9475, 0.05606, 0.04213, 0.006348, 0.04736, 0.1283, 0.07197, 0.2143, 0.5119, 0.2223, 0.8399, 0.7701, 0.7892, 0.09657, 0.528, 0.02963, 0.05286, 0.8903, 0.9614, 0.9555, 0.9703, 0.9425, 0.8915, 0.9121, 0.941, 0.9277, 0.9645, 0.9162, 0.8802]): _vg.add([_i], _w, 'REPLACE')
_vg = ob_horse.vertex_groups.new(name='Left Hand')
for _i, _w in zip([261, 262, 263, 264, 265, 266, 267, 268, 269, 270, 271, 272, 273, 274, 275, 276, 277, 278, 279, 280, 281, 282, 283, 284, 285, 286, 287, 288, 289, 290, 291, 292, 293, 294, 295, 296, 297, 298, 299, 300, 301, 302, 303, 304, 305, 306, 307, 308, 309, 310, 311, 313, 314, 315, 316, 317, 318, 319, 320], [0.9944, 0.994, 0.9912, 0.9901, 0.9885, 0.9876, 0.9439, 0.9539, 0.9718, 0.984, 0.9513, 0.9769, 0.8713, 0.9278, 0.7854, 0.4877, 0.7771, 0.1587, 0.2287, 0.2098, 0.9033, 0.4712, 0.9601, 0.947, 0.9998, 0.9994, 0.9993, 0.9995, 0.9991, 0.9986, 0.9886, 0.9917, 0.9955, 0.9979, 0.9909, 0.997, 0.9992, 0.9994, 0.9996, 0.9995, 0.9992, 0.999, 0.9951, 0.996, 0.9971, 0.9988, 0.9967, 0.9979, 0.1063, 0.01729, 0.02023, 0.04824, 0.1061, 0.08317, 0.05544, 0.06609, 0.002829, 0.08137, 0.1172]): _vg.add([_i], _w, 'REPLACE')
_vg = ob_horse.vertex_groups.new(name='Lower Body')
for _i, _w in zip([0, 1, 2, 4, 5, 6, 7, 8, 9, 10, 11, 14, 15, 21, 24, 27, 28, 29, 32, 33, 34, 36, 37, 38, 39, 46, 47, 49, 50, 51, 52, 53, 54, 55, 139, 140, 143, 144, 145, 148, 150, 151, 156, 157, 158, 161, 162, 163, 167, 321, 323, 324, 325, 326, 331, 332, 333, 334, 336, 338, 339, 340, 341, 351, 352, 381, 385, 397, 398, 399, 402, 403], [0.5861, 0.7705, 0.003269, 0.6397, 0.7824, 0.7936, 0.4456, 0.1363, 0.1062, 0.1374, 0.1086, 0.2803, 0.3893, 0.007908, 0.6295, 0.6687, 0.09154, 0.08581, 0.7125, 0.2755, 0.02522, 0.6028, 0.815, 0.1228, 0.2063, 0.1712, 0.7261, 0.1933, 0.03983, 0.05385, 0.1003, 0.1947, 0.003377, 0.06065, 0.7176, 0.6452, 0.7407, 0.09798, 0.09436, 0.6162, 0.1413, 0.1301, 0.6501, 0.1038, 0.0973, 0.6014, 0.203, 0.3259, 0.06619, 0.01677, 0.6211, 0.8001, 0.1195, 0.1647, 0.7707, 0.7646, 0.2229, 0.341, 0.01821, 0.5902, 0.8044, 0.1166, 0.166, 0.01863, 0.05235, 0.04909, 0.02303, 0.1139, 0.07059, 0.02292, 0.113, 0.04307]): _vg.add([_i], _w, 'REPLACE')
_vg = ob_horse.vertex_groups.new(name='Right Thigh')
for _i, _w in zip([0, 4, 5, 7, 14, 15, 27, 36, 46, 47, 48, 49, 50, 52, 54, 55, 140, 143, 150, 156, 162, 163, 165, 167, 323, 331, 333, 334, 338, 349, 351, 352, 381, 385, 386, 397, 399, 401], [0.05196, 0.1226, 0.03108, 0.2981, 0.3084, 0.4824, 0.1572, 0.09876, 0.1144, 0.08621, 0.1896, 0.1936, 0.4749, 0.7279, 0.1698, 0.7005, 0.2007, 0.0832, 0.5215, 0.1594, 0.003606, 0.5334, 0.293, 0.7727, 0.1109, 0.01922, 0.2626, 0.2791, 0.0805, 0.01515, 0.2815, 0.6025, 0.2215, 0.6931, 0.1056, 0.05535, 0.6764, 0.03849]): _vg.add([_i], _w, 'REPLACE')
_vg = ob_horse.vertex_groups.new(name='Right Calf')
_vg = ob_horse.vertex_groups.new(name='Right Foot')
_vg = ob_horse.vertex_groups.new(name='Right Toe')
_vg = ob_horse.vertex_groups.new(name='Butt')
for _i, _w in zip([1, 5, 6, 15, 32, 33, 37, 45, 47, 48, 49, 50, 51, 52, 53, 54, 55, 140, 143, 148, 150, 151, 165, 166, 167, 324, 331, 332, 339, 347, 348, 349, 350, 351, 352, 381, 382, 385, 386, 397, 398, 399, 400, 401, 402, 403, 404, 405, 407, 408, 409, 410, 411, 412], [0.0251, 0.02604, 0.1383, 0.04482, 0.1469, 0.009522, 0.02051, 0.9497, 0.1383, 0.1842, 0.5874, 0.005179, 0.08475, 0.1139, 0.5713, 0.004486, 0.02697, 0.09497, 0.004418, 0.08346, 0.3024, 0.2786, 0.07158, 0.04568, 0.06796, 0.0231, 0.148, 0.1498, 0.02258, 0.9519, 0.9144, 0.8979, 0.9569, 0.005478, 0.0149, 0.6896, 0.9624, 0.06675, 0.06212, 0.8105, 0.892, 0.1613, 0.945, 0.1422, 0.8009, 0.6999, 0.9658, 0.02668, 0.05128, 0.05625, 0.04992, 0.05742, 0.06284, 0.03779]): _vg.add([_i], _w, 'REPLACE')
_vg = ob_horse.vertex_groups.new(name='Tail')
for _i, _w in zip([45, 347, 348, 349, 350, 382, 400, 404, 405, 406, 407, 408, 409, 410, 411, 412, 413, 414, 415, 416, 417, 418, 419, 420, 421, 422, 423, 424, 425, 426, 427, 428, 429, 430, 431, 432, 433, 434, 435, 436, 437], [0.0397, 0.02541, 0.05671, 0.05248, 0.01322, 0.01209, 0.02491, 0.02531, 0.9607, 0.9821, 0.9473, 0.9431, 0.9498, 0.94, 0.9345, 0.9556, 0.9995, 0.997, 0.996, 0.9952, 0.9951, 0.997, 0.9951, 0.9963, 1.0, 0.9998, 0.9999, 0.9999, 0.9998, 0.9999, 0.9999, 0.9998, 1.0, 1.0, 1.0, 1.0, 1.0, 1.0, 1.0, 1.0, 1.0]): _vg.add([_i], _w, 'REPLACE')
_vg = ob_horse.vertex_groups.new(name='Left Thigh')
for _i, _w in zip([0, 1, 4, 7, 14, 24, 32, 33, 36, 46, 48, 50, 51, 52, 53, 54, 55, 56, 57, 58, 59, 63, 139, 148, 151, 156, 161, 162, 163, 165, 166, 167, 168, 169, 323, 332, 333, 334, 338, 351, 352, 385, 386, 399, 401, 402, 403], [0.1619, 0.0539, 0.06482, 0.1586, 0.2728, 0.2014, 0.09478, 0.6597, 0.1101, 0.4779, 0.5785, 0.3286, 0.8016, 0.02767, 0.209, 0.5671, 0.1562, 0.1106, 0.1154, 0.7245, 0.7413, 0.04705, 0.1135, 0.2541, 0.5583, 0.01353, 0.1981, 0.6129, 0.05352, 0.5477, 0.7832, 0.07121, 0.2931, 0.2803, 0.08978, 0.03085, 0.3389, 0.2673, 0.1355, 0.4707, 0.2392, 0.1739, 0.7134, 0.1066, 0.7413, 0.06755, 0.2184]): _vg.add([_i], _w, 'REPLACE')
_vg = ob_horse.vertex_groups.new(name='Left Calf')
for _i, _w in zip([0, 7, 14, 36, 46, 50, 51, 54, 55, 56, 57, 58, 59, 60, 61, 62, 63, 64, 66, 67, 161, 162, 165, 166, 168, 169, 170, 171, 173, 333, 334, 338, 351, 352, 386, 401], [0.04105, 0.00666, 0.07499, 0.009106, 0.1878, 0.1142, 0.05483, 0.2024, 0.01782, 0.8535, 0.83, 0.243, 0.2456, 0.8719, 0.02364, 0.1051, 0.7479, 0.02392, 0.01322, 0.04188, 0.01531, 0.1031, 0.05708, 0.1258, 0.6647, 0.6933, 0.04865, 0.8398, 0.03209, 0.1189, 0.0431, 0.02824, 0.177, 0.06352, 0.09777, 0.03527]): _vg.add([_i], _w, 'REPLACE')
_vg = ob_horse.vertex_groups.new(name='Left Foot')
for _i, _w in zip([57, 60, 61, 62, 63, 64, 65, 66, 67, 68, 69, 70, 71, 72, 75, 168, 170, 171, 172, 173, 174, 175, 177], [0.0142, 0.1145, 0.9612, 0.8767, 0.1999, 0.9474, 0.9651, 0.949, 0.9329, 0.4672, 0.07501, 0.1074, 0.4475, 0.05113, 0.08256, 4.019e-05, 0.9484, 0.1338, 0.9557, 0.9407, 0.07485, 0.4736, 0.06034]): _vg.add([_i], _w, 'REPLACE')
_vg = ob_horse.vertex_groups.new(name='Left Toe')
for _i, _w in zip([68, 69, 70, 71, 72, 73, 74, 75, 174, 175, 176, 177], [0.5325, 0.9247, 0.8918, 0.5519, 0.9488, 0.9864, 0.9881, 0.9173, 0.9246, 0.5259, 0.9874, 0.9396]): _vg.add([_i], _w, 'REPLACE')
_m = ob_horse.modifiers.new('Mirror', 'MIRROR')
_m.use_bisect_axis = (True, False, False)
_m.use_bisect_flip_axis = (True, False, False)
_m = ob_horse.modifiers.new('Armature', 'ARMATURE')
_m.object = ob_horse_armature
ob_horse_armature.location = (0.0, 0.0, 0.0)

# ---- collection membership
scene.collection.objects.link(ob_horse)
scene.collection.objects.link(ob_horse_armature)

# ---- scene / render settings (as saved in the file)
scene.frame_start = 1; scene.frame_end = 250; scene.frame_set(0)
scene.render.engine = 'CYCLES'
scene.cycles.sampling_pattern = 'TABULATED_SOBOL'
scene.cycles.bake_type = 'DIFFUSE'
scene.view_settings.view_transform = 'Filmic'
bpy.context.view_layer.update()

# ---- added for rendering (the .blend has no active camera and no usable light): camera, sun
cam_auto = bpy.data.cameras.new('AutoCamera')
cam_auto.lens = 50.0
cam_auto.sensor_width = 36.0
cam_auto.clip_end = 1000.0
ob_auto_camera = bpy.data.objects.new('AutoCamera', cam_auto)
scene.collection.objects.link(ob_auto_camera)
ob_auto_camera.location = (5.47887, -5.82828, 6.15272)
ob_auto_camera.rotation_euler = (1.09748, -7.21219e-08, 0.694738)
scene.camera = ob_auto_camera
light_auto_sun = bpy.data.lights.new('AutoSun', 'SUN')
light_auto_sun.energy = 3.0
light_auto_sun.angle = 0.0523599
ob_auto_sun = bpy.data.objects.new('AutoSun', light_auto_sun)
scene.collection.objects.link(ob_auto_sun)
ob_auto_sun.rotation_euler = (0.872665, 0.174533, 0.523599)
bpy.context.view_layer.update()
